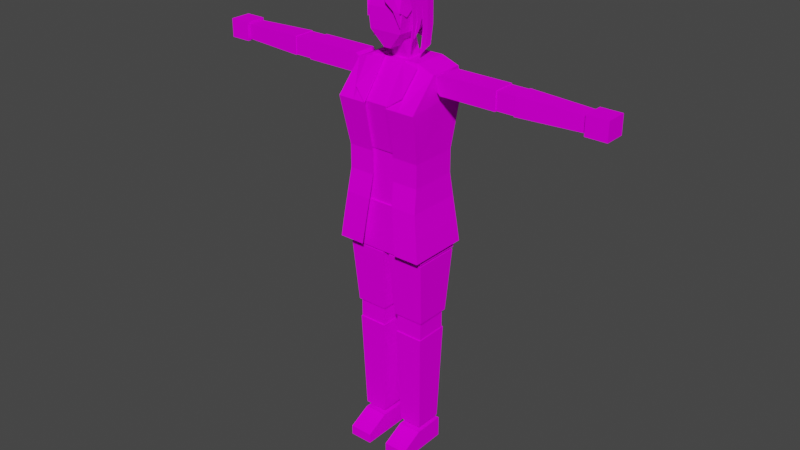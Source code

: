 # Source: model-character-allie-npc-doctor.blend  (saved by Blender 3.1.7; exported with 4.5.12 LTS)
import bpy
from mathutils import Matrix  # noqa: F401  (used for matrix-valued properties, if any)

bpy.ops.wm.read_factory_settings(use_empty=True)
scene = bpy.context.scene
scene.name = 'Scene'

# ---- collections
col_collection = bpy.data.collections.new('Collection'); scene.collection.children.link(col_collection)

# ---- images (referenced by path relative to the original .blend; pixels are not part of the script)
import os
ASSET_DIR = os.environ.get("B2B_ASSET_DIR", "")  # directory of the original .blend (textures are referenced by path, not embedded)
HERE = os.path.dirname(os.path.abspath(__file__))  # packed textures are extracted next to this script under _unpacked/

def load_image(name, relpath, width, height, colorspace="sRGB"):
    """Load a texture the original file referenced (path relative to the .blend, or extracted next to this script)."""
    p = next((c for c in (os.path.join(HERE, relpath), os.path.join(ASSET_DIR, relpath)) if relpath and os.path.exists(c)), "")
    if p:
        img = bpy.data.images.load(p, check_existing=True)
        img.name = name
    else:  # same state as the original file: an image datablock whose file is absent (Cycles renders it pink)
        img = bpy.data.images.new(name, width, height)
        img.source = "FILE"
        img.filepath = "//" + (relpath or name)
    img.colorspace_settings.name = colorspace
    return img
img_texture_character_allie_npc_doctor_body_tga = load_image('texture-character-allie-npc-doctor-body.tga', 'texture-character-allie-npc-doctor-body.tga', 1024, 1024, 'sRGB')
img_medical_cloth_texture = load_image('medical cloth texture', 'texture-character-allie-npc-doctor-medical-cloth.tga', 1024, 1024, 'sRGB')
img_hair_texture = load_image('hair texture', 'texture-character-allie-npc-doctor-hair.tga', 1024, 1024, 'sRGB')

# ---- materials (node trees are filled in below, after node groups)
mat_material_body = bpy.data.materials.new('material_body')
mat_material_body.use_transparent_shadow = False
mat_material_medical_cloth = bpy.data.materials.new('material_medical_cloth')
mat_material_medical_cloth.use_transparent_shadow = False
mat_material_hair = bpy.data.materials.new('material_hair')
mat_material_hair.use_transparent_shadow = False

# ---- node groups
ng_auto_smooth = bpy.data.node_groups.new('Auto Smooth', 'GeometryNodeTree')
_s = ng_auto_smooth.interface.new_socket(name='Geometry', in_out='OUTPUT', socket_type='NodeSocketGeometry')
_s = ng_auto_smooth.interface.new_socket(name='Geometry', in_out='INPUT', socket_type='NodeSocketGeometry')
_s = ng_auto_smooth.interface.new_socket(name='Angle', in_out='INPUT', socket_type='NodeSocketFloat')
_s.subtype = 'ANGLE'
_s.min_value = 0.0
_s.max_value = 3.142
ng_auto_smooth.is_modifier = True
_N = ng_auto_smooth.nodes; _L = ng_auto_smooth.links
n0 = _N.new('NodeGroupOutput'); n0.name = 'Group Output'; n0.location = (480, -100)
n1 = _N.new('NodeGroupInput'); n1.name = 'Group Input'; n1.location = (-420, -300)
n2 = _N.new('NodeGroupInput'); n2.name = 'Group Input.001'; n2.location = (-60, -100)
n3 = _N.new('GeometryNodeSetShadeSmooth'); n3.name = 'Set Shade Smooth'; n3.location = (120, -100)
n3.domain = 'EDGE'
n4 = _N.new('GeometryNodeSetShadeSmooth'); n4.name = 'Set Shade Smooth.001'; n4.location = (300, -100)
n5 = _N.new('GeometryNodeInputMeshEdgeAngle'); n5.name = 'Edge Angle'; n5.location = (-420, -220)
n6 = _N.new('GeometryNodeInputEdgeSmooth'); n6.name = 'Is Edge Smooth'; n6.location = (-60, -160)
n7 = _N.new('GeometryNodeInputShadeSmooth'); n7.name = 'Is Face Smooth'; n7.location = (-240, -340)
n8 = _N.new('FunctionNodeBooleanMath'); n8.name = 'Boolean Math'; n8.location = (-60, -220)
n9 = _N.new('FunctionNodeCompare'); n9.name = 'Compare'; n9.location = (-240, -180)
n9.operation = 'LESS_EQUAL'
_L.new(n5.outputs[0], n9.inputs[0])
_L.new(n4.outputs[0], n0.inputs[0])
_L.new(n1.outputs[1], n9.inputs[1])
_L.new(n9.outputs[0], n8.inputs[0])
_L.new(n7.outputs[0], n8.inputs[1])
_L.new(n2.outputs[0], n3.inputs[0])
_L.new(n6.outputs[0], n3.inputs[1])
_L.new(n3.outputs[0], n4.inputs[0])
_L.new(n8.outputs[0], n3.inputs[2])
n0.is_active_output = True

# ---- material node trees
mat_material_body.use_nodes = True; mat_material_body.node_tree.nodes.clear()
_N = mat_material_body.node_tree.nodes; _L = mat_material_body.node_tree.links
n0 = _N.new('ShaderNodeBsdfPrincipled'); n0.name = 'Principled BSDF'; n0.location = (10, 300)
n0.distribution = 'GGX'
n0.subsurface_method = 'RANDOM_WALK_SKIN'
n0.inputs[3].default_value = 1.45
n0.inputs[13].default_value = 0.0
n0.inputs[27].default_value = (0.0, 0.0, 0.0, 1.0)
n0.inputs[28].default_value = 1.0
n1 = _N.new('ShaderNodeOutputMaterial'); n1.name = 'Material Output'; n1.location = (300, 300)
n2 = _N.new('ShaderNodeTexImage'); n2.name = 'Image Texture'; n2.location = (-280, 280)
n2.image = img_texture_character_allie_npc_doctor_body_tga
_L.new(n0.outputs[0], n1.inputs[0])
_L.new(n2.outputs[0], n0.inputs[0])
n1.is_active_output = True
mat_material_medical_cloth.use_nodes = True; mat_material_medical_cloth.node_tree.nodes.clear()
_N = mat_material_medical_cloth.node_tree.nodes; _L = mat_material_medical_cloth.node_tree.links
n0 = _N.new('ShaderNodeBsdfPrincipled'); n0.name = 'Principled BSDF'; n0.location = (10, 300)
n0.distribution = 'GGX'
n0.subsurface_method = 'RANDOM_WALK_SKIN'
n0.inputs[3].default_value = 1.45
n0.inputs[13].default_value = 0.0
n0.inputs[27].default_value = (0.0, 0.0, 0.0, 1.0)
n0.inputs[28].default_value = 1.0
n1 = _N.new('ShaderNodeOutputMaterial'); n1.name = 'Material Output'; n1.location = (300, 300)
n2 = _N.new('ShaderNodeTexImage'); n2.name = 'Image Texture'; n2.location = (-280, 280)
n2.image = img_medical_cloth_texture
_L.new(n0.outputs[0], n1.inputs[0])
_L.new(n2.outputs[0], n0.inputs[0])
n1.is_active_output = True
mat_material_hair.use_nodes = True; mat_material_hair.node_tree.nodes.clear()
_N = mat_material_hair.node_tree.nodes; _L = mat_material_hair.node_tree.links
n0 = _N.new('ShaderNodeBsdfPrincipled'); n0.name = 'Principled BSDF'; n0.location = (10, 300)
n0.distribution = 'GGX'
n0.subsurface_method = 'RANDOM_WALK_SKIN'
n0.inputs[3].default_value = 1.45
n0.inputs[13].default_value = 0.0
n0.inputs[27].default_value = (0.0, 0.0, 0.0, 1.0)
n0.inputs[28].default_value = 1.0
n1 = _N.new('ShaderNodeOutputMaterial'); n1.name = 'Material Output'; n1.location = (300, 300)
n2 = _N.new('ShaderNodeTexImage'); n2.name = 'Image Texture'; n2.location = (-280, 280)
n2.image = img_hair_texture
_L.new(n0.outputs[0], n1.inputs[0])
_L.new(n2.outputs[0], n0.inputs[0])
n1.is_active_output = True

# ---- world
world_world = bpy.data.worlds.new('World'); scene.world = world_world
world_world.use_nodes = True; world_world.node_tree.nodes.clear()
_N = world_world.node_tree.nodes; _L = world_world.node_tree.links
n0 = _N.new('ShaderNodeOutputWorld'); n0.name = 'World Output'; n0.location = (300, 300)
n1 = _N.new('ShaderNodeBackground'); n1.name = 'Background'; n1.location = (10, 300)
n1.inputs[0].default_value = (0.05088, 0.05088, 0.05088, 1.0)
_L.new(n1.outputs[0], n0.inputs[0])
n0.is_active_output = True
world_world.color = (0.05088, 0.05088, 0.05088)
world_world.use_sun_shadow = False
world_world.sun_shadow_jitter_overblur = 0.0

# ---- meshes
me_character_male_mesh = bpy.data.meshes.new('character_male_mesh')
me_character_male_mesh.from_pydata([(-0.02092, -0.06428, 2.205), (-0.08844, -0.06428, 2.499), (-0.02092, -0.007543, 2.205), (-0.08844, 0.1085, 2.499), (0.01679, -0.06428, 2.205), (0.08431, -0.06428, 2.499), (0.01679, -0.007543, 2.205), (0.08431, 0.1085, 2.499), (-0.08844, -0.07975, 2.285), (-0.08844, 0.07121, 2.285), (0.08431, 0.07121, 2.285), (0.08431, -0.07975, 2.285), (-0.1029, -0.07871, 2.392), (-0.1029, 0.1201, 2.392), (0.09874, 0.1201, 2.392), (0.09874, -0.07871, 2.392), (-0.04576, 0.02887, 2.121), (-0.04576, -0.01869, 2.286), (-0.04576, 0.1192, 2.121), (-0.04576, 0.07168, 2.286), (0.04576, 0.02887, 2.121), (0.04576, -0.01869, 2.286), (0.04576, 0.1192, 2.121), (0.04576, 0.07168, 2.286), (-0.1957, -0.09035, 1.707), (-0.2132, -0.004179, 2.105), (-0.1957, 0.1464, 1.707), (-0.2132, 0.1668, 2.105), (0.1957, -0.09035, 1.707), (0.2132, -0.004179, 2.105), (0.1957, 0.1464, 1.707), (0.2132, 0.1668, 2.105), (-0.2132, -0.1386, 1.956), (-0.2132, 0.1946, 1.989), (0.2132, 0.1946, 1.989), (0.2132, -0.1312, 1.956), (0.1183, 0.1464, 1.707), (-0.1183, 0.1464, 1.707), (-0.1287, 0.1584, 2.142), (0.1287, 0.1584, 2.142), (-0.1183, -0.09035, 1.707), (0.1183, -0.09035, 1.707), (0.1289, -0.004179, 2.142), (-0.1289, -0.004179, 2.142), (0.1289, -0.1386, 1.956), (-0.1289, -0.1386, 1.956), (-0.1289, 0.1946, 1.989), (0.1289, 0.1946, 1.989), (-0.1745, -0.08321, 1.426), (-0.1745, -0.08321, 1.709), (-0.1745, 0.1334, 1.426), (-0.1745, 0.1334, 1.709), (0.1745, -0.08321, 1.426), (0.1745, -0.08321, 1.709), (0.1745, 0.1334, 1.426), (0.1745, 0.1334, 1.709), (-0.224, -0.08994, 1.164), (-0.1847, -0.08994, 1.427), (-0.224, 0.1671, 1.164), (-0.1847, 0.1412, 1.427), (0.224, -0.08994, 1.164), (0.1847, -0.08994, 1.427), (0.224, 0.1671, 1.164), (0.1847, 0.1412, 1.427), (-0.224, -0.08994, 1.251), (-0.2165, -0.08994, 1.339), (-0.2165, 0.1701, 1.339), (-0.224, 0.1815, 1.251), (0.2165, 0.1701, 1.339), (0.224, 0.1815, 1.251), (0.2165, -0.08994, 1.339), (0.224, -0.08994, 1.251), (0.2222, 0.1637, 1.153), (0.205, 0.1352, 0.807), (0.2222, -0.08842, 1.153), (0.205, -0.05994, 0.807), (0.01854, 0.1637, 1.153), (0.0358, 0.1352, 0.807), (0.01854, -0.08842, 1.153), (0.0358, -0.05994, 0.807), (0.0448, -0.05071, 0.7015), (0.0448, -0.05071, 0.8082), (0.0448, 0.1245, 0.7015), (0.0448, 0.1245, 0.8082), (0.194, -0.05071, 0.7018), (0.194, -0.05071, 0.8085), (0.194, 0.1245, 0.7018), (0.194, 0.1245, 0.8085), (0.05593, -0.03606, 0.1466), (0.04185, -0.05583, 0.7017), (0.05593, 0.1127, 0.1466), (0.04185, 0.1324, 0.7017), (0.1825, -0.03606, 0.1466), (0.1966, -0.05583, 0.7017), (0.1825, 0.1127, 0.1466), (0.1966, 0.1324, 0.7017), (0.05522, -0.1625, -3.218e-05), (0.05522, -0.1625, 0.05321), (0.05522, 0.1316, -3.218e-05), (0.05522, 0.1316, 0.115), (0.1819, -0.1625, -3.218e-05), (0.1819, -0.1625, 0.05321), (0.1819, 0.1316, -3.218e-05), (0.1819, 0.1316, 0.115), (0.05522, -0.04043, -3.218e-05), (0.05522, -0.04043, 0.115), (0.1819, -0.04043, -3.218e-05), (0.1819, -0.04043, 0.115), (-0.01636, 0.1637, 1.153), (-0.03362, 0.1352, 0.807), (-0.01636, -0.08842, 1.153), (-0.03362, -0.05994, 0.807), (-0.2201, 0.1637, 1.153), (-0.2028, 0.1352, 0.807), (-0.2201, -0.08842, 1.153), (-0.2028, -0.05994, 0.807), (-0.1938, -0.05071, 0.7015), (-0.1938, -0.05071, 0.8082), (-0.1938, 0.1245, 0.7015), (-0.1938, 0.1245, 0.8082), (-0.04461, -0.05071, 0.7018), (-0.04461, -0.05071, 0.8085), (-0.04461, 0.1245, 0.7018), (-0.04461, 0.1245, 0.8085), (-0.1827, -0.03606, 0.1466), (-0.1967, -0.05583, 0.7017), (-0.1827, 0.1127, 0.1466), (-0.1967, 0.1324, 0.7017), (-0.05605, -0.03606, 0.1466), (-0.04197, -0.05583, 0.7017), (-0.05605, 0.1127, 0.1466), (-0.04197, 0.1324, 0.7017), (-0.1834, -0.1625, -3.218e-05), (-0.1834, -0.1625, 0.05321), (-0.1834, 0.1316, -3.218e-05), (-0.1834, 0.1316, 0.115), (-0.05673, -0.1625, -3.218e-05), (-0.05673, -0.1625, 0.05321), (-0.05673, 0.1316, -3.218e-05), (-0.05673, 0.1316, 0.115), (-0.1834, -0.04043, -3.218e-05), (-0.1834, -0.04043, 0.115), (-0.05673, -0.04043, -3.218e-05), (-0.05673, -0.04043, 0.115), (0.558, 0.001635, 2.014), (0.558, 0.124, 2.014), (0.558, 0.001635, 2.114), (0.558, 0.124, 2.114), (0.6554, 0.005507, 2.018), (0.5578, 0.005507, 2.018), (0.6554, 0.12, 2.018), (0.5578, 0.12, 2.018), (0.6554, 0.005507, 2.11), (0.5578, 0.005507, 2.11), (0.6554, 0.12, 2.11), (0.5578, 0.12, 2.11), (0.9992, 0.01601, 2.026), (0.6553, 0.002903, 2.015), (0.9992, 0.1097, 2.026), (0.6553, 0.1228, 2.015), (0.9992, 0.01601, 2.103), (0.6553, 0.002903, 2.113), (0.9992, 0.1097, 2.103), (0.6553, 0.1228, 2.113), (1.118, 0.005517, 2.015), (1.005, 0.005517, 2.015), (1.118, 0.1196, 2.015), (1.005, 0.1196, 2.015), (1.118, 0.005517, 2.114), (1.005, 0.005517, 2.114), (1.118, 0.1196, 2.114), (1.005, 0.1196, 2.114), (0.2527, 0.001635, 2.114), (0.2364, 0.001635, 2.1), (0.2364, 0.124, 2.1), (0.2527, 0.124, 2.114), (0.2364, 0.001635, 2.029), (0.2527, 0.001635, 2.014), (0.2527, 0.124, 2.014), (0.2364, 0.124, 2.029), (-0.558, 0.001635, 2.014), (-0.558, 0.124, 2.014), (-0.558, 0.001635, 2.114), (-0.558, 0.124, 2.114), (-0.6554, 0.005507, 2.018), (-0.5578, 0.005507, 2.018), (-0.6554, 0.12, 2.018), (-0.5578, 0.12, 2.018), (-0.6554, 0.005507, 2.11), (-0.5578, 0.005507, 2.11), (-0.6554, 0.12, 2.11), (-0.5578, 0.12, 2.11), (-0.9992, 0.01601, 2.026), (-0.6553, 0.002903, 2.015), (-0.9992, 0.1097, 2.026), (-0.6553, 0.1228, 2.015), (-0.9992, 0.01601, 2.103), (-0.6553, 0.002903, 2.113), (-0.9992, 0.1097, 2.103), (-0.6553, 0.1228, 2.113), (-1.118, 0.005517, 2.015), (-1.005, 0.005517, 2.015), (-1.118, 0.1196, 2.015), (-1.005, 0.1196, 2.015), (-1.118, 0.005517, 2.114), (-1.005, 0.005517, 2.114), (-1.118, 0.1196, 2.114), (-1.005, 0.1196, 2.114), (-0.2527, 0.001635, 2.114), (-0.2364, 0.001635, 2.1), (-0.2364, 0.124, 2.1), (-0.2527, 0.124, 2.114), (-0.2364, 0.001635, 2.029), (-0.2527, 0.001635, 2.014), (-0.2527, 0.124, 2.014), (-0.2364, 0.124, 2.029), (-0.1608, -0.08321, 1.567), (-0.1608, 0.1334, 1.567), (0.1608, 0.1334, 1.567), (0.1608, -0.08321, 1.567), (-0.002065, -0.06428, 2.523), (-0.002065, 0.1085, 2.523)], [], [(12, 1, 3, 13), (13, 3, 221, 7, 14), (14, 7, 5, 15), (15, 5, 220, 1, 12), (2, 6, 4, 0), (7, 221, 220, 5), (4, 11, 8, 0), (6, 10, 11, 4), (2, 9, 10, 6), (0, 8, 9, 2), (11, 15, 12, 8), (10, 14, 15, 11), (9, 13, 14, 10), (8, 12, 13, 9), (16, 17, 19, 18), (18, 19, 23, 22), (22, 23, 21, 20), (20, 21, 17, 16), (47, 39, 31, 34), (32, 25, 27, 33), (34, 31, 29, 35), (45, 43, 25, 32), (36, 30, 28, 41), (38, 27, 25, 43), (40, 45, 32, 24), (30, 34, 35, 28), (24, 32, 33, 26), (36, 47, 34, 30), (26, 33, 46, 37), (37, 46, 47, 36), (28, 35, 44, 41), (41, 44, 45, 40), (31, 39, 42, 29), (39, 38, 43, 42), (26, 37, 40, 24), (37, 36, 41, 40), (35, 29, 42, 44), (44, 42, 43, 45), (33, 27, 38, 46), (46, 38, 39, 47), (216, 49, 51, 217), (217, 51, 55, 218), (218, 55, 53, 219), (219, 53, 49, 216), (50, 54, 52, 48), (55, 51, 49, 53), (65, 57, 59, 66), (66, 59, 63, 68), (68, 63, 61, 70), (70, 61, 57, 65), (58, 62, 60, 56), (63, 59, 57, 61), (60, 71, 64, 56), (71, 70, 65, 64), (62, 69, 71, 60), (69, 68, 70, 71), (58, 67, 69, 62), (67, 66, 68, 69), (56, 64, 67, 58), (64, 65, 66, 67), (72, 76, 78, 74), (77, 73, 75, 79), (75, 74, 78, 79), (73, 72, 74, 75), (77, 76, 72, 73), (79, 78, 76, 77), (80, 81, 83, 82), (82, 83, 87, 86), (86, 87, 85, 84), (84, 85, 81, 80), (82, 86, 84, 80), (87, 83, 81, 85), (88, 89, 91, 90), (90, 91, 95, 94), (94, 95, 93, 92), (92, 93, 89, 88), (90, 94, 92, 88), (95, 91, 89, 93), (104, 105, 99, 98), (98, 99, 103, 102), (106, 107, 101, 100), (100, 101, 97, 96), (104, 106, 100, 96), (107, 105, 97, 101), (103, 99, 105, 107), (98, 102, 106, 104), (102, 103, 107, 106), (96, 97, 105, 104), (108, 112, 114, 110), (113, 109, 111, 115), (111, 110, 114, 115), (109, 108, 110, 111), (113, 112, 108, 109), (115, 114, 112, 113), (116, 117, 119, 118), (118, 119, 123, 122), (122, 123, 121, 120), (120, 121, 117, 116), (118, 122, 120, 116), (123, 119, 117, 121), (124, 125, 127, 126), (126, 127, 131, 130), (130, 131, 129, 128), (128, 129, 125, 124), (126, 130, 128, 124), (131, 127, 125, 129), (140, 141, 135, 134), (134, 135, 139, 138), (142, 143, 137, 136), (136, 137, 133, 132), (140, 142, 136, 132), (143, 141, 133, 137), (139, 135, 141, 143), (134, 138, 142, 140), (138, 139, 143, 142), (132, 133, 141, 140), (174, 179, 176, 173), (144, 177, 178, 145), (145, 147, 146, 144), (147, 175, 172, 146), (148, 149, 151, 150), (150, 151, 155, 154), (154, 155, 153, 152), (152, 153, 149, 148), (150, 154, 152, 148), (155, 151, 149, 153), (156, 157, 159, 158), (158, 159, 163, 162), (162, 163, 161, 160), (160, 161, 157, 156), (158, 162, 160, 156), (163, 159, 157, 161), (164, 165, 167, 166), (166, 167, 171, 170), (170, 171, 169, 168), (168, 169, 165, 164), (166, 170, 168, 164), (171, 167, 165, 169), (174, 173, 172, 175), (145, 178, 179, 174, 175, 147), (176, 179, 178, 177), (146, 172, 173, 176, 177, 144), (210, 209, 212, 215), (180, 181, 214, 213), (181, 180, 182, 183), (183, 182, 208, 211), (184, 186, 187, 185), (186, 190, 191, 187), (190, 188, 189, 191), (188, 184, 185, 189), (186, 184, 188, 190), (191, 189, 185, 187), (192, 194, 195, 193), (194, 198, 199, 195), (198, 196, 197, 199), (196, 192, 193, 197), (194, 192, 196, 198), (199, 197, 193, 195), (200, 202, 203, 201), (202, 206, 207, 203), (206, 204, 205, 207), (204, 200, 201, 205), (202, 200, 204, 206), (207, 205, 201, 203), (210, 211, 208, 209), (181, 183, 211, 210, 215, 214), (212, 213, 214, 215), (182, 180, 213, 212, 209, 208), (52, 219, 216, 48), (54, 218, 219, 52), (50, 217, 218, 54), (48, 216, 217, 50), (220, 221, 3, 1)])
_uv = me_character_male_mesh.uv_layers.new(name='UVMap')
_uv.uv.foreach_set('vector', [0.262, 0.7196, 0.2181, 0.7366, 0.1894, 0.6718, 0.2255, 0.6628, 0.2255, 0.6628, 0.1894, 0.6718, 0.1887, 0.6408, 0.1879, 0.6097, 0.2193, 0.6141, 0.2193, 0.6141, 0.1879, 0.6097, 0.2078, 0.5492, 0.2422, 0.5678, 0.2422, 0.5678, 0.2078, 0.5492, 0.2265, 0.5213, 0.2453, 0.4935, 0.2831, 0.5122, 0.1486, 0.5081, 0.1486, 0.4958, 0.1671, 0.4958, 0.1671, 0.5081, 0.8687, 0.1426, 0.8687, 0.1143, 0.9252, 0.1143, 0.9252, 0.1426, 0.3002, 0.5976, 0.268, 0.5844, 0.3126, 0.5442, 0.3129, 0.5902, 0.2925, 0.6201, 0.2486, 0.6153, 0.268, 0.5844, 0.3002, 0.5976, 0.2928, 0.6347, 0.2556, 0.6565, 0.2486, 0.6153, 0.2925, 0.6201, 0.3129, 0.6474, 0.2949, 0.6879, 0.2556, 0.6565, 0.2928, 0.6347, 0.268, 0.5844, 0.2422, 0.5678, 0.2831, 0.5122, 0.3126, 0.5442, 0.2486, 0.6153, 0.2193, 0.6141, 0.2422, 0.5678, 0.268, 0.5844, 0.2556, 0.6565, 0.2255, 0.6628, 0.2193, 0.6141, 0.2486, 0.6153, 0.2949, 0.6879, 0.262, 0.7196, 0.2255, 0.6628, 0.2556, 0.6565, 0.4584, 0.8591, 0.4584, 0.9152, 0.4301, 0.907, 0.4301, 0.8509, 0.4301, 0.8509, 0.4301, 0.907, 0.4001, 0.907, 0.4001, 0.8509, 0.4001, 0.8509, 0.4001, 0.907, 0.3718, 0.9152, 0.3718, 0.8591, 0.3718, 0.8591, 0.3718, 0.9152, 0.3418, 0.9152, 0.3418, 0.8591, 0.1087, 0.2364, 0.1604, 0.2436, 0.1428, 0.2706, 0.1063, 0.263, 0.1055, 0.01026, 0.1598, 0.06171, 0.1539, 0.1233, 0.1144, 0.125, 0.1063, 0.263, 0.1428, 0.2706, 0.1364, 0.3292, 0.08245, 0.3479, 0.09533, 0.4466, 0.1674, 0.4352, 0.1623, 0.4643, 0.09844, 0.4734, 0.4464, 0.7093, 0.4464, 0.684, 0.5276, 0.684, 0.5276, 0.7093, 0.8781, 0.7432, 0.8808, 0.7733, 0.825, 0.7733, 0.8249, 0.7432, 0.01385, 0.4502, 0.09533, 0.4466, 0.09844, 0.4734, 0.0161, 0.4752, 0.01037, 0.259, 0.1063, 0.263, 0.08245, 0.3479, 0.01077, 0.3488, 0.01459, 0.02951, 0.1055, 0.01026, 0.1144, 0.125, 0.01828, 0.1207, 0.0106, 0.2317, 0.1087, 0.2364, 0.1063, 0.263, 0.01037, 0.259, 0.01828, 0.1207, 0.1144, 0.125, 0.1135, 0.1525, 0.01588, 0.1476, 0.01588, 0.1476, 0.1135, 0.1525, 0.1087, 0.2364, 0.0106, 0.2317, 0.01077, 0.3488, 0.08245, 0.3479, 0.08576, 0.371, 0.01026, 0.3731, 0.01026, 0.3731, 0.08576, 0.371, 0.09533, 0.4466, 0.01385, 0.4502, 0.8808, 0.6289, 0.8781, 0.659, 0.8249, 0.659, 0.825, 0.6289, 0.8781, 0.659, 0.8781, 0.7432, 0.8249, 0.7432, 0.8249, 0.659, 0.4464, 0.8119, 0.4464, 0.7866, 0.5276, 0.7866, 0.5276, 0.8119, 0.4464, 0.7866, 0.4464, 0.7093, 0.5276, 0.7093, 0.5276, 0.7866, 0.08245, 0.3479, 0.1364, 0.3292, 0.153, 0.3536, 0.08576, 0.371, 0.08576, 0.371, 0.153, 0.3536, 0.1674, 0.4352, 0.09533, 0.4466, 0.1144, 0.125, 0.1539, 0.1233, 0.1674, 0.1534, 0.1135, 0.1525, 0.1135, 0.1525, 0.1674, 0.1534, 0.1604, 0.2436, 0.1087, 0.2364, 0.7473, 0.01146, 0.7916, 0.01131, 0.7927, 0.07975, 0.7466, 0.08238, 0.7466, 0.08238, 0.7927, 0.07975, 0.7927, 0.193, 0.746, 0.1913, 0.746, 0.1913, 0.7927, 0.193, 0.7927, 0.2626, 0.7457, 0.2647, 0.7457, 0.2647, 0.7927, 0.2626, 0.7905, 0.3757, 0.7447, 0.3704, 0.6841, 0.8236, 0.7981, 0.8236, 0.7981, 0.8944, 0.6841, 0.8944, 0.5495, 0.8236, 0.6635, 0.8236, 0.6635, 0.8944, 0.5495, 0.8944, 0.2915, 0.03064, 0.3213, 0.04292, 0.2909, 0.1169, 0.2602, 0.1088, 0.2602, 0.1088, 0.2909, 0.1169, 0.2751, 0.2372, 0.2449, 0.2379, 0.2449, 0.2379, 0.2751, 0.2372, 0.2858, 0.3147, 0.2556, 0.3159, 0.2556, 0.3159, 0.2858, 0.3147, 0.3213, 0.4353, 0.2958, 0.4541, 0.4258, 0.684, 0.4258, 0.8304, 0.3418, 0.8304, 0.3418, 0.684, 0.1879, 0.8779, 0.1879, 0.7571, 0.2634, 0.7571, 0.2634, 0.8779, 0.1981, 0.3259, 0.2267, 0.3205, 0.2669, 0.465, 0.2379, 0.473, 0.2267, 0.3205, 0.2556, 0.3159, 0.2958, 0.4541, 0.2669, 0.465, 0.1879, 0.2388, 0.2176, 0.2366, 0.2267, 0.3205, 0.1981, 0.3259, 0.2176, 0.2366, 0.2449, 0.2379, 0.2556, 0.3159, 0.2267, 0.3205, 0.206, 0.09406, 0.2331, 0.103, 0.2176, 0.2366, 0.1879, 0.2388, 0.2331, 0.103, 0.2602, 0.1088, 0.2449, 0.2379, 0.2176, 0.2366, 0.2333, 0.01026, 0.2619, 0.01958, 0.2331, 0.103, 0.206, 0.09406, 0.2619, 0.01958, 0.2915, 0.03064, 0.2602, 0.1088, 0.2331, 0.103, 0.9011, 0.8236, 0.9011, 0.8902, 0.8186, 0.8902, 0.8186, 0.8236, 0.01026, 0.9189, 0.01026, 0.8636, 0.07406, 0.8636, 0.07406, 0.9189, 0.6677, 0.4081, 0.5553, 0.3908, 0.5686, 0.3256, 0.6788, 0.3539, 0.6632, 0.4717, 0.5495, 0.473, 0.5553, 0.3908, 0.6677, 0.4081, 0.6665, 0.5269, 0.5535, 0.5395, 0.5495, 0.473, 0.6632, 0.4717, 0.6788, 0.5895, 0.5693, 0.6204, 0.5535, 0.5395, 0.6665, 0.5269, 0.8599, 0.6083, 0.8251, 0.6083, 0.8251, 0.551, 0.8599, 0.551, 0.8599, 0.551, 0.8251, 0.551, 0.8249, 0.5023, 0.8598, 0.5023, 0.8598, 0.5023, 0.8249, 0.5023, 0.8249, 0.445, 0.8598, 0.445, 0.8598, 0.445, 0.8249, 0.445, 0.8251, 0.3962, 0.8599, 0.3962, 0.8805, 0.5161, 0.8805, 0.4673, 0.9377, 0.4673, 0.9377, 0.5161, 0.9587, 0.6289, 0.9587, 0.6776, 0.9014, 0.6776, 0.9014, 0.6289, 0.5289, 0.2115, 0.3487, 0.234, 0.3432, 0.1727, 0.5246, 0.163, 0.5246, 0.163, 0.3432, 0.1727, 0.3418, 0.1221, 0.5235, 0.1217, 0.5235, 0.1217, 0.3418, 0.1221, 0.3439, 0.06064, 0.5251, 0.07307, 0.5251, 0.07307, 0.3439, 0.06064, 0.3486, 0.01026, 0.5289, 0.03186, 0.9014, 0.6982, 0.9428, 0.6982, 0.9428, 0.7468, 0.9014, 0.7468, 0.8687, 0.2137, 0.8687, 0.1631, 0.9303, 0.1631, 0.9303, 0.2137, 0.6115, 0.7602, 0.6151, 0.7983, 0.5581, 0.8031, 0.5549, 0.7649, 0.4062, 0.9734, 0.4062, 0.9357, 0.4476, 0.9357, 0.4476, 0.9734, 0.6072, 0.7191, 0.6035, 0.6842, 0.6447, 0.6957, 0.6472, 0.7135, 0.7558, 0.791, 0.7558, 0.7736, 0.7972, 0.7736, 0.7972, 0.791, 0.6115, 0.7602, 0.6072, 0.7191, 0.6472, 0.7135, 0.6521, 0.7559, 0.6035, 0.6842, 0.61, 0.6451, 0.654, 0.6551, 0.6447, 0.6957, 0.5495, 0.6852, 0.551, 0.6409, 0.61, 0.6451, 0.6035, 0.6842, 0.5549, 0.7649, 0.5516, 0.7231, 0.6072, 0.7191, 0.6115, 0.7602, 0.5516, 0.7231, 0.5495, 0.6852, 0.6035, 0.6842, 0.6072, 0.7191, 0.6521, 0.7559, 0.654, 0.7737, 0.6151, 0.7983, 0.6115, 0.7602, 0.8132, 0.3095, 0.8132, 0.2429, 0.8956, 0.2429, 0.8956, 0.3095, 0.8687, 0.06556, 0.8687, 0.01026, 0.9325, 0.01026, 0.9325, 0.06556, 0.6677, 0.09277, 0.5553, 0.0755, 0.5686, 0.01026, 0.6788, 0.03859, 0.6632, 0.1564, 0.5495, 0.1577, 0.5553, 0.0755, 0.6677, 0.09277, 0.6665, 0.2116, 0.5535, 0.2242, 0.5495, 0.1577, 0.6632, 0.1564, 0.6788, 0.2742, 0.5693, 0.3051, 0.5535, 0.2242, 0.6665, 0.2116, 0.8132, 0.01026, 0.8481, 0.01026, 0.8481, 0.06756, 0.8132, 0.06756, 0.8132, 0.06756, 0.8481, 0.06756, 0.8482, 0.1163, 0.8133, 0.1163, 0.8133, 0.1163, 0.8482, 0.1163, 0.8482, 0.1736, 0.8133, 0.1736, 0.8133, 0.1736, 0.8482, 0.1736, 0.8481, 0.2224, 0.8132, 0.2224, 0.5277, 0.9082, 0.479, 0.9082, 0.479, 0.8509, 0.5277, 0.8509, 0.9292, 0.5939, 0.8805, 0.5939, 0.8805, 0.5366, 0.9292, 0.5366, 0.5289, 0.4557, 0.3487, 0.4783, 0.3432, 0.417, 0.5246, 0.4073, 0.5246, 0.4073, 0.3432, 0.417, 0.3418, 0.3664, 0.5235, 0.3659, 0.5235, 0.3659, 0.3418, 0.3664, 0.3439, 0.3049, 0.5251, 0.3173, 0.5251, 0.3173, 0.3439, 0.3049, 0.3486, 0.2545, 0.5289, 0.2761, 0.9162, 0.2429, 0.9576, 0.2429, 0.9576, 0.2915, 0.9162, 0.2915, 0.8805, 0.4468, 0.8805, 0.3962, 0.942, 0.3962, 0.942, 0.4468, 0.07228, 0.8002, 0.07589, 0.8383, 0.01888, 0.8431, 0.01569, 0.8049, 0.05166, 0.9394, 0.05166, 0.977, 0.01026, 0.977, 0.01026, 0.9394, 0.068, 0.7591, 0.06428, 0.7242, 0.1055, 0.7357, 0.108, 0.7535, 0.1665, 0.9732, 0.1665, 0.9558, 0.2079, 0.9558, 0.2079, 0.9732, 0.07228, 0.8002, 0.068, 0.7591, 0.108, 0.7535, 0.1129, 0.7958, 0.06428, 0.7242, 0.07082, 0.685, 0.1147, 0.6951, 0.1055, 0.7357, 0.01026, 0.7252, 0.01183, 0.6809, 0.07082, 0.685, 0.06428, 0.7242, 0.01569, 0.8049, 0.0124, 0.7631, 0.068, 0.7591, 0.07228, 0.8002, 0.0124, 0.7631, 0.01026, 0.7252, 0.06428, 0.7242, 0.068, 0.7591, 0.1129, 0.7958, 0.1147, 0.8136, 0.07589, 0.8383, 0.07228, 0.8002, 0.8807, 0.364, 0.8807, 0.3376, 0.9277, 0.3376, 0.9277, 0.364, 0.8044, 0.5273, 0.7046, 0.5273, 0.7046, 0.4803, 0.8044, 0.4803, 0.8186, 0.9478, 0.8186, 0.9107, 0.8656, 0.9107, 0.8656, 0.9478, 0.8044, 0.4432, 0.7046, 0.4432, 0.7046, 0.3962, 0.8044, 0.3962, 0.1353, 0.7148, 0.1672, 0.7148, 0.1672, 0.7588, 0.1353, 0.7588, 0.1353, 0.7588, 0.1672, 0.7588, 0.1672, 0.7927, 0.1353, 0.7927, 0.1353, 0.7927, 0.1672, 0.7927, 0.1672, 0.8367, 0.1353, 0.8367, 0.1353, 0.6809, 0.1672, 0.6809, 0.1672, 0.7148, 0.1353, 0.7148, 0.9457, 0.12, 0.9457, 0.08609, 0.9897, 0.08609, 0.9897, 0.12, 0.102, 0.9897, 0.102, 0.9558, 0.146, 0.9558, 0.146, 0.9897, 0.4561, 0.6171, 0.3439, 0.6271, 0.3418, 0.5811, 0.4544, 0.5811, 0.4544, 0.5811, 0.3418, 0.5811, 0.3431, 0.5446, 0.4555, 0.5526, 0.4555, 0.5526, 0.3431, 0.5446, 0.3484, 0.4988, 0.4596, 0.5168, 0.4596, 0.6454, 0.3484, 0.6634, 0.3439, 0.6271, 0.4561, 0.6171, 0.6993, 0.8022, 0.6993, 0.7736, 0.7353, 0.7736, 0.7353, 0.8022, 0.7719, 0.9149, 0.7719, 0.9515, 0.7258, 0.9515, 0.7258, 0.9149, 0.2265, 0.8984, 0.2265, 0.9353, 0.1827, 0.9353, 0.1827, 0.8984, 0.1827, 0.8984, 0.1827, 0.9353, 0.1458, 0.9353, 0.1458, 0.8984, 0.1458, 0.8984, 0.1458, 0.9353, 0.102, 0.9353, 0.102, 0.8984, 0.2634, 0.8984, 0.2634, 0.9353, 0.2265, 0.9353, 0.2265, 0.8984, 0.479, 0.9657, 0.479, 0.9288, 0.5228, 0.9288, 0.5228, 0.9657, 0.9216, 0.8605, 0.9216, 0.8236, 0.9654, 0.8236, 0.9654, 0.8605, 0.8807, 0.364, 0.9277, 0.364, 0.9277, 0.3715, 0.8807, 0.3715, 0.8044, 0.4803, 0.7046, 0.4803, 0.6993, 0.4749, 0.6993, 0.4485, 0.7046, 0.4432, 0.8044, 0.4432, 0.9277, 0.3376, 0.8807, 0.3376, 0.8807, 0.33, 0.9277, 0.33, 0.8044, 0.5644, 0.7046, 0.5644, 0.6993, 0.559, 0.6993, 0.5326, 0.7046, 0.5273, 0.8044, 0.5273, 0.8602, 0.364, 0.8132, 0.364, 0.8132, 0.3376, 0.8602, 0.3376, 0.8044, 0.622, 0.8044, 0.669, 0.7046, 0.669, 0.7046, 0.622, 0.321, 0.7571, 0.321, 0.8041, 0.284, 0.8041, 0.284, 0.7571, 0.8044, 0.706, 0.8044, 0.753, 0.7046, 0.753, 0.7046, 0.706, 0.5834, 0.9149, 0.6274, 0.9149, 0.6274, 0.9468, 0.5834, 0.9468, 0.6274, 0.9149, 0.6613, 0.9149, 0.6613, 0.9468, 0.6274, 0.9468, 0.6613, 0.9149, 0.7053, 0.9149, 0.7053, 0.9468, 0.6613, 0.9468, 0.5495, 0.9149, 0.5834, 0.9149, 0.5834, 0.9468, 0.5495, 0.9468, 0.284, 0.9329, 0.284, 0.8889, 0.3179, 0.8889, 0.3179, 0.9329, 0.9014, 0.7673, 0.9454, 0.7673, 0.9454, 0.8012, 0.9014, 0.8012, 0.1245, 0.5421, 0.1229, 0.5781, 0.01026, 0.5781, 0.01232, 0.532, 0.1229, 0.5781, 0.1239, 0.6066, 0.01156, 0.6146, 0.01026, 0.5781, 0.1239, 0.6066, 0.128, 0.6424, 0.01688, 0.6604, 0.01156, 0.6146, 0.128, 0.5137, 0.1245, 0.5421, 0.01232, 0.532, 0.01688, 0.4958, 0.9769, 0.33, 0.9769, 0.366, 0.9483, 0.366, 0.9483, 0.33, 0.8862, 0.9107, 0.9322, 0.9107, 0.9322, 0.9473, 0.8862, 0.9473, 0.4801, 0.6233, 0.4801, 0.5795, 0.5171, 0.5795, 0.5171, 0.6233, 0.4801, 0.5795, 0.4801, 0.5426, 0.5171, 0.5426, 0.5171, 0.5795, 0.4801, 0.5426, 0.4801, 0.4988, 0.5171, 0.4988, 0.5171, 0.5426, 0.4801, 0.6602, 0.4801, 0.6233, 0.5171, 0.6233, 0.5171, 0.6602, 0.3856, 0.9726, 0.3418, 0.9726, 0.3418, 0.9357, 0.3856, 0.9357, 0.284, 0.8684, 0.284, 0.8246, 0.3209, 0.8246, 0.3209, 0.8684, 0.8602, 0.364, 0.8602, 0.3715, 0.8132, 0.3715, 0.8132, 0.364, 0.8044, 0.669, 0.8044, 0.706, 0.7046, 0.706, 0.6993, 0.7007, 0.6993, 0.6743, 0.7046, 0.669, 0.8132, 0.3376, 0.8132, 0.33, 0.8602, 0.33, 0.8602, 0.3376, 0.8044, 0.5849, 0.8044, 0.622, 0.7046, 0.622, 0.6993, 0.6166, 0.6993, 0.5902, 0.7046, 0.5849, 0.6995, 0.263, 0.7457, 0.2647, 0.7447, 0.3704, 0.7003, 0.3746, 0.6993, 0.1937, 0.746, 0.1913, 0.7457, 0.2647, 0.6995, 0.263, 0.6996, 0.08004, 0.7466, 0.08238, 0.746, 0.1913, 0.6993, 0.1937, 0.7014, 0.01026, 0.7473, 0.01146, 0.7466, 0.08238, 0.6996, 0.08004, 0.9252, 0.1143, 0.8687, 0.1143, 0.8687, 0.08609, 0.9252, 0.08609])
me_character_male_mesh.materials.append(mat_material_body)
me_character_male_mesh.use_remesh_fix_poles = True
me_character_male_mesh.use_remesh_preserve_attributes = False
me_character_male_mesh.use_paint_bone_selection = False
me_character_male_mesh.use_paint_mask = True
me_character_male_mesh.update()
me_medical_cloth = bpy.data.meshes.new('medical_cloth')
me_medical_cloth.from_pydata([(-0.2035, -0.1027, 1.693), (-0.2217, -0.008675, 2.107), (-0.2035, 0.1557, 1.693), (-0.2217, 0.178, 2.107), (-0.2217, -0.1554, 1.952), (-0.2217, 0.2083, 1.986), (-0.123, 0.1557, 1.693), (-0.1339, 0.1687, 2.145), (-0.123, -0.1027, 1.693), (-0.134, -0.008675, 2.145), (-0.134, -0.1554, 1.952), (-0.134, 0.2083, 1.986), (-0.06269, 0.1557, 1.693), (-0.06269, 0.1687, 2.145), (-0.06269, -0.1027, 1.693), (-0.06269, -0.008675, 2.145), (-0.06269, -0.1554, 1.952), (-0.06269, 0.2083, 1.986), (0.0, 0.1557, 1.693), (0.0, 0.1687, 2.145), (0.0, 0.2083, 1.986), (-0.06269, 0.1201, 2.145), (0.0, 0.1248, 2.145), (-0.243, -0.1426, 1.197), (-0.243, 0.1903, 1.197), (-0.1625, 0.1903, 1.197), (-0.1625, -0.1426, 1.197), (-0.1021, 0.1903, 1.197), (-0.1021, -0.1426, 1.197), (0.0, 0.1903, 1.197), (-0.08701, -0.134, 1.321), (-0.07039, -0.1239, 1.445), (-0.06269, -0.1027, 1.569), (-0.123, -0.1027, 1.569), (-0.1307, -0.1239, 1.445), (-0.1474, -0.134, 1.321), (-0.2279, -0.134, 1.321), (-0.2112, -0.1239, 1.445), (-0.2035, -0.1027, 1.569), (-0.2035, 0.1557, 1.569), (-0.2112, 0.1731, 1.445), (-0.2279, 0.1817, 1.321), (-0.08701, 0.1817, 1.321), (-0.07039, 0.1731, 1.445), (-0.06269, 0.1557, 1.569), (0.0, 0.1557, 1.569), (0.0, 0.1731, 1.445), (0.0, 0.1817, 1.321), (-0.1474, 0.1817, 1.321), (-0.1307, 0.1731, 1.445), (-0.123, 0.1557, 1.569), (-0.06269, -0.02663, 2.145), (-0.06655, -0.1594, 1.958), (-0.1504, -0.03408, 2.133), (-0.1395, -0.1301, 2.011), (0.2035, -0.1027, 1.693), (0.2217, -0.008675, 2.107), (0.2035, 0.1557, 1.693), (0.2217, 0.178, 2.107), (0.2217, -0.1554, 1.952), (0.2217, 0.2083, 1.986), (0.123, 0.1557, 1.693), (0.1339, 0.1687, 2.145), (0.123, -0.1027, 1.693), (0.134, -0.008675, 2.145), (0.134, -0.1554, 1.952), (0.134, 0.2083, 1.986), (0.06269, 0.1557, 1.693), (0.06269, 0.1687, 2.145), (0.06269, -0.1027, 1.693), (0.06269, -0.008675, 2.145), (0.06269, -0.1554, 1.952), (0.06269, 0.2083, 1.986), (0.06269, 0.1201, 2.145), (0.243, -0.1426, 1.197), (0.243, 0.1903, 1.197), (0.1625, 0.1903, 1.197), (0.1625, -0.1426, 1.197), (0.1021, 0.1903, 1.197), (0.1021, -0.1426, 1.197), (0.08701, -0.134, 1.321), (0.07039, -0.1239, 1.445), (0.06269, -0.1027, 1.569), (0.123, -0.1027, 1.569), (0.1307, -0.1239, 1.445), (0.1474, -0.134, 1.321), (0.2279, -0.134, 1.321), (0.2112, -0.1239, 1.445), (0.2035, -0.1027, 1.569), (0.2035, 0.1557, 1.569), (0.2112, 0.1731, 1.445), (0.2279, 0.1817, 1.321), (0.08701, 0.1817, 1.321), (0.07039, 0.1731, 1.445), (0.06269, 0.1557, 1.569), (0.1474, 0.1817, 1.321), (0.1307, 0.1731, 1.445), (0.123, 0.1557, 1.569), (0.06269, -0.02663, 2.145), (0.06655, -0.1594, 1.958), (0.1504, -0.03408, 2.133), (0.1395, -0.1301, 2.011)], [], [(4, 1, 3, 5), (10, 9, 1, 4), (7, 3, 1, 9), (8, 10, 4, 0), (0, 4, 5, 2), (2, 5, 11, 6), (14, 16, 10, 8), (13, 7, 9, 15, 21), (16, 15, 9, 10), (5, 3, 7, 11), (11, 7, 13, 17), (6, 11, 17, 12), (12, 17, 20, 18), (17, 13, 19, 20), (19, 13, 21, 22), (30, 35, 26, 28), (36, 41, 24, 23), (42, 47, 29, 27), (35, 36, 23, 26), (48, 42, 27, 25), (41, 48, 25, 24), (2, 6, 50, 39), (39, 50, 49, 40), (40, 49, 48, 41), (6, 12, 44, 50), (50, 44, 43, 49), (49, 43, 42, 48), (8, 0, 38, 33), (33, 38, 37, 34), (34, 37, 36, 35), (12, 18, 45, 44), (44, 45, 46, 43), (43, 46, 47, 42), (0, 2, 39, 38), (38, 39, 40, 37), (37, 40, 41, 36), (14, 8, 33, 32), (32, 33, 34, 31), (31, 34, 35, 30), (15, 51, 52, 16), (51, 53, 54, 52), (59, 60, 58, 56), (65, 59, 56, 64), (62, 64, 56, 58), (63, 55, 59, 65), (55, 57, 60, 59), (57, 61, 66, 60), (69, 63, 65, 71), (68, 73, 70, 64, 62), (71, 65, 64, 70), (60, 66, 62, 58), (66, 72, 68, 62), (61, 67, 72, 66), (67, 18, 20, 72), (72, 20, 19, 68), (19, 22, 73, 68), (80, 79, 77, 85), (86, 74, 75, 91), (92, 78, 29, 47), (85, 77, 74, 86), (95, 76, 78, 92), (91, 75, 76, 95), (57, 89, 97, 61), (89, 90, 96, 97), (90, 91, 95, 96), (61, 97, 94, 67), (97, 96, 93, 94), (96, 95, 92, 93), (63, 83, 88, 55), (83, 84, 87, 88), (84, 85, 86, 87), (67, 94, 45, 18), (94, 93, 46, 45), (93, 92, 47, 46), (55, 88, 89, 57), (88, 87, 90, 89), (87, 86, 91, 90), (69, 82, 83, 63), (82, 81, 84, 83), (81, 80, 85, 84), (70, 71, 99, 98), (98, 99, 101, 100)])
_uv = me_medical_cloth.uv_layers.new(name='UVMap')
_uv.uv.foreach_set('vector', [0.3103, 0.09962, 0.3894, 0.01601, 0.4901, 0.01601, 0.5065, 0.081, 0.9347, 0.1232, 0.9372, 0.01691, 0.984, 0.03885, 0.982, 0.1243, 0.1613, 0.9387, 0.03573, 0.9519, 0.03573, 0.6849, 0.1612, 0.6849, 0.9255, 0.262, 0.9347, 0.1232, 0.982, 0.1243, 0.9689, 0.263, 0.339, 0.239, 0.3103, 0.09962, 0.5065, 0.081, 0.4784, 0.239, 0.0373, 0.2599, 0.0275, 0.1023, 0.07482, 0.1023, 0.08074, 0.2599, 0.893, 0.2612, 0.8962, 0.1223, 0.9347, 0.1232, 0.9255, 0.262, 0.2632, 0.9387, 0.1613, 0.9387, 0.1612, 0.6849, 0.2632, 0.6849, 0.2632, 0.869, 0.8962, 0.1223, 0.8987, 0.01601, 0.9372, 0.01691, 0.9347, 0.1232, 0.0275, 0.1023, 0.0275, 0.03697, 0.07489, 0.01601, 0.07482, 0.1023, 0.07482, 0.1023, 0.07489, 0.01601, 0.1133, 0.01601, 0.1133, 0.1023, 0.08074, 0.2599, 0.07482, 0.1023, 0.1133, 0.1023, 0.1133, 0.2599, 0.1133, 0.2599, 0.1133, 0.1023, 0.1471, 0.1023, 0.1471, 0.2599, 0.1133, 0.1023, 0.1133, 0.01601, 0.1471, 0.01601, 0.1471, 0.1023, 0.3529, 0.9387, 0.2632, 0.9387, 0.2632, 0.869, 0.3529, 0.8758, 0.9014, 0.4623, 0.934, 0.4631, 0.9406, 0.5302, 0.908, 0.5294, 0.3219, 0.4397, 0.4922, 0.4397, 0.4968, 0.5067, 0.3171, 0.5067, 0.1002, 0.4607, 0.1471, 0.4607, 0.1471, 0.5276, 0.09202, 0.5276, 0.934, 0.4631, 0.9774, 0.4641, 0.984, 0.5312, 0.9406, 0.5302, 0.06762, 0.4607, 0.1002, 0.4607, 0.09202, 0.5276, 0.05946, 0.5276, 0.02418, 0.4607, 0.06762, 0.4607, 0.05946, 0.5276, 0.01601, 0.5276, 0.0373, 0.2599, 0.08074, 0.2599, 0.08074, 0.3267, 0.0373, 0.3267, 0.0373, 0.3267, 0.08074, 0.3267, 0.07659, 0.3937, 0.03315, 0.3937, 0.03315, 0.3937, 0.07659, 0.3937, 0.06762, 0.4607, 0.02418, 0.4607, 0.08074, 0.2599, 0.1133, 0.2599, 0.1133, 0.3267, 0.08074, 0.3267, 0.08074, 0.3267, 0.1133, 0.3267, 0.1092, 0.3937, 0.07659, 0.3937, 0.07659, 0.3937, 0.1092, 0.3937, 0.1002, 0.4607, 0.06762, 0.4607, 0.9255, 0.262, 0.9689, 0.263, 0.9674, 0.3298, 0.924, 0.3288, 0.924, 0.3288, 0.9674, 0.3298, 0.97, 0.3969, 0.9265, 0.3959, 0.9265, 0.3959, 0.97, 0.3969, 0.9774, 0.4641, 0.934, 0.4631, 0.1133, 0.2599, 0.1471, 0.2599, 0.1471, 0.3267, 0.1133, 0.3267, 0.1133, 0.3267, 0.1471, 0.3267, 0.1471, 0.3937, 0.1092, 0.3937, 0.1092, 0.3937, 0.1471, 0.3937, 0.1471, 0.4607, 0.1002, 0.4607, 0.339, 0.239, 0.4784, 0.239, 0.4784, 0.3058, 0.339, 0.3058, 0.339, 0.3058, 0.4784, 0.3058, 0.4878, 0.3727, 0.3275, 0.3727, 0.3275, 0.3727, 0.4878, 0.3727, 0.4922, 0.4397, 0.3219, 0.4397, 0.893, 0.2612, 0.9255, 0.262, 0.924, 0.3288, 0.8914, 0.328, 0.8914, 0.328, 0.924, 0.3288, 0.9265, 0.3959, 0.894, 0.3952, 0.894, 0.3952, 0.9265, 0.3959, 0.934, 0.4631, 0.9014, 0.4623, 0.9529, 0.6163, 0.9346, 0.6302, 0.9438, 0.9243, 0.9529, 0.9277, 0.7876, 0.7547, 0.6979, 0.7694, 0.7116, 0.8915, 0.7876, 0.9436, 0.7348, 0.09962, 0.5385, 0.081, 0.555, 0.01601, 0.6556, 0.01601, 0.8101, 0.424, 0.8574, 0.4229, 0.8594, 0.5084, 0.8126, 0.5303, 0.5445, 0.9387, 0.5447, 0.6849, 0.6701, 0.6849, 0.6701, 0.9519, 0.8009, 0.2852, 0.8443, 0.2842, 0.8574, 0.4229, 0.8101, 0.424, 0.7061, 0.239, 0.5667, 0.239, 0.5385, 0.081, 0.7348, 0.09962, 0.257, 0.2599, 0.2135, 0.2599, 0.2195, 0.1023, 0.2668, 0.1023, 0.7683, 0.286, 0.8009, 0.2852, 0.8101, 0.424, 0.7716, 0.4249, 0.4426, 0.9387, 0.4426, 0.869, 0.4426, 0.6849, 0.5447, 0.6849, 0.5445, 0.9387, 0.7716, 0.4249, 0.8101, 0.424, 0.8126, 0.5303, 0.7741, 0.5312, 0.2668, 0.1023, 0.2195, 0.1023, 0.2194, 0.01601, 0.2668, 0.03697, 0.2195, 0.1023, 0.181, 0.1023, 0.181, 0.01601, 0.2194, 0.01601, 0.2135, 0.2599, 0.181, 0.2599, 0.181, 0.1023, 0.2195, 0.1023, 0.181, 0.2599, 0.1471, 0.2599, 0.1471, 0.1023, 0.181, 0.1023, 0.181, 0.1023, 0.1471, 0.1023, 0.1471, 0.01601, 0.181, 0.01601, 0.3529, 0.9387, 0.3529, 0.8758, 0.4426, 0.869, 0.4426, 0.9387, 0.7768, 0.08489, 0.7834, 0.01779, 0.8159, 0.01703, 0.8093, 0.08413, 0.7231, 0.4397, 0.7279, 0.5067, 0.5483, 0.5067, 0.5528, 0.4397, 0.1941, 0.4607, 0.2023, 0.5276, 0.1471, 0.5276, 0.1471, 0.4607, 0.8093, 0.08413, 0.8159, 0.01703, 0.8594, 0.01601, 0.8528, 0.08312, 0.2267, 0.4607, 0.2348, 0.5276, 0.2023, 0.5276, 0.1941, 0.4607, 0.2701, 0.4607, 0.2783, 0.5276, 0.2348, 0.5276, 0.2267, 0.4607, 0.257, 0.2599, 0.257, 0.3267, 0.2135, 0.3267, 0.2135, 0.2599, 0.257, 0.3267, 0.2611, 0.3937, 0.2177, 0.3937, 0.2135, 0.3267, 0.2611, 0.3937, 0.2701, 0.4607, 0.2267, 0.4607, 0.2177, 0.3937, 0.2135, 0.2599, 0.2135, 0.3267, 0.181, 0.3267, 0.181, 0.2599, 0.2135, 0.3267, 0.2177, 0.3937, 0.1851, 0.3937, 0.181, 0.3267, 0.2177, 0.3937, 0.2267, 0.4607, 0.1941, 0.4607, 0.1851, 0.3937, 0.8009, 0.2852, 0.7993, 0.2184, 0.8428, 0.2174, 0.8443, 0.2842, 0.7993, 0.2184, 0.8019, 0.1513, 0.8454, 0.1503, 0.8428, 0.2174, 0.8019, 0.1513, 0.8093, 0.08413, 0.8528, 0.08312, 0.8454, 0.1503, 0.181, 0.2599, 0.181, 0.3267, 0.1471, 0.3267, 0.1471, 0.2599, 0.181, 0.3267, 0.1851, 0.3937, 0.1471, 0.3937, 0.1471, 0.3267, 0.1851, 0.3937, 0.1941, 0.4607, 0.1471, 0.4607, 0.1471, 0.3937, 0.7061, 0.239, 0.706, 0.3058, 0.5666, 0.3058, 0.5667, 0.239, 0.706, 0.3058, 0.7176, 0.3727, 0.5573, 0.3727, 0.5666, 0.3058, 0.7176, 0.3727, 0.7231, 0.4397, 0.5528, 0.4397, 0.5573, 0.3727, 0.7683, 0.286, 0.7668, 0.2192, 0.7993, 0.2184, 0.8009, 0.2852, 0.7668, 0.2192, 0.7694, 0.152, 0.8019, 0.1513, 0.7993, 0.2184, 0.7694, 0.152, 0.7768, 0.08489, 0.8093, 0.08413, 0.8019, 0.1513, 0.8584, 0.9277, 0.8584, 0.6163, 0.8493, 0.6196, 0.8401, 0.9138, 0.3898, 0.7595, 0.3898, 0.6132, 0.3309, 0.6536, 0.3203, 0.7482])
me_medical_cloth.materials.append(mat_material_medical_cloth)
me_medical_cloth.use_remesh_fix_poles = True
me_medical_cloth.use_remesh_preserve_attributes = False
me_medical_cloth.use_paint_bone_selection = False
me_medical_cloth.use_paint_mask = True
me_medical_cloth.update()
me_plane = bpy.data.meshes.new('Plane')
me_plane.from_pydata([(0.1093, -0.05311, 2.471), (0.1093, -0.02217, 2.395), (0.1093, 0.08053, 2.471), (0.1093, 0.08778, 2.393), (0.08462, -0.05311, 2.516), (0.08462, 0.08053, 2.516), (-0.001889, -0.05311, 2.537), (-0.001889, 0.08053, 2.537), (0.1041, 0.1327, 2.463), (0.1041, 0.134, 2.392), (0.08319, 0.1286, 2.501), (-0.001889, 0.1286, 2.519), (0.05114, 0.1582, 2.449), (0.05114, 0.1621, 2.387), (0.03838, 0.1542, 2.476), (-0.001889, 0.1645, 2.481), (-0.001889, 0.171, 2.432), (-0.001889, 0.1723, 2.383), (0.1093, 0.008454, 2.471), (0.109, 0.005363, 2.41), (0.08462, 0.008454, 2.516), (-0.001889, 0.008454, 2.537), (0.1093, -0.0317, 2.234), (0.1093, -0.01599, 2.247), (0.1088, 0.009395, 2.333), (0.1093, -0.01819, 2.316), (0.1092, 0.04888, 2.4), (0.1093, 0.05019, 2.471), (0.08462, 0.05019, 2.516), (-0.001889, 0.05019, 2.537), (0.109, -0.005541, 2.255), (0.1092, 0.02449, 2.286), (0.1092, 0.0475, 2.34), (0.109, 0.01499, 2.333), (0.1093, 0.07149, 2.185), (0.1041, 0.1177, 2.198), (0.05114, 0.1432, 2.213), (-0.001889, 0.1535, 2.223), (0.1092, 0.03985, 2.168), (-0.001889, 0.1708, 2.302), (0.05114, 0.1606, 2.299), (0.1093, 0.08885, 2.288), (0.1092, 0.05721, 2.283), (0.1041, 0.135, 2.294), (0.09783, -0.08518, 2.447), (0.1045, -0.05424, 2.365), (0.07312, -0.08518, 2.492), (-0.001889, -0.08518, 2.512), (-0.1131, -0.05311, 2.471), (-0.1131, -0.02217, 2.395), (-0.1131, 0.08053, 2.471), (-0.1131, 0.08778, 2.393), (-0.0884, -0.05311, 2.516), (-0.0884, 0.08053, 2.516), (-0.1079, 0.1327, 2.463), (-0.1079, 0.134, 2.392), (-0.08697, 0.1286, 2.501), (-0.05492, 0.1582, 2.449), (-0.05492, 0.1621, 2.387), (-0.04216, 0.1542, 2.476), (-0.1131, 0.008454, 2.471), (-0.1128, 0.005363, 2.41), (-0.0884, 0.008454, 2.516), (-0.1131, -0.0317, 2.234), (-0.1131, -0.01599, 2.247), (-0.1126, 0.009395, 2.333), (-0.1131, -0.01819, 2.316), (-0.113, 0.04888, 2.4), (-0.1131, 0.05019, 2.471), (-0.0884, 0.05019, 2.516), (-0.1128, -0.005541, 2.255), (-0.113, 0.02449, 2.286), (-0.113, 0.0475, 2.34), (-0.1128, 0.01499, 2.333), (-0.1131, 0.07149, 2.185), (-0.1079, 0.1177, 2.198), (-0.05492, 0.1432, 2.213), (-0.113, 0.03985, 2.168), (-0.05492, 0.1606, 2.299), (-0.1131, 0.08885, 2.288), (-0.113, 0.05721, 2.283), (-0.1079, 0.135, 2.294), (-0.1016, -0.08518, 2.44), (-0.1058, -0.07852, 2.34), (-0.0769, -0.08518, 2.492), (0.09279, -0.09026, 2.319), (0.0608, -0.09971, 2.395), (0.01602, -0.09971, 2.429), (0.06696, -0.09498, 2.443), (-0.0003627, -0.09498, 2.478), (0.09531, -0.09498, 2.389), (0.1056, -0.05211, 2.47), (0.1053, -0.02186, 2.396), (0.1055, 0.08025, 2.47), (0.1053, 0.08756, 2.393), (0.08234, -0.05188, 2.513), (0.08229, 0.07999, 2.513), (-0.001889, -0.05183, 2.533), (-0.001889, 0.07988, 2.533), (0.1009, 0.1304, 2.462), (0.1008, 0.1317, 2.392), (0.08112, 0.1264, 2.499), (-0.001889, 0.1264, 2.515), (0.04986, 0.1545, 2.449), (0.04984, 0.1583, 2.387), (0.03742, 0.1506, 2.474), (-0.007177, 0.1608, 2.48), (0.002395, 0.167, 2.417), (-0.001889, 0.1683, 2.383), (0.1055, 0.008454, 2.47), (0.105, 0.005355, 2.41), (0.0822, 0.008454, 2.513), (-0.001889, 0.008454, 2.533), (0.1053, -0.03175, 2.234), (0.1053, -0.01604, 2.247), (0.1048, 0.009346, 2.333), (0.1053, -0.01824, 2.316), (0.1052, 0.0489, 2.4), (0.1055, 0.05019, 2.47), (0.0822, 0.05019, 2.513), (-0.001889, 0.05019, 2.533), (0.105, -0.005509, 2.255), (0.1052, 0.02453, 2.286), (0.1052, 0.04753, 2.34), (0.105, 0.01502, 2.333), (0.1053, 0.07135, 2.185), (0.1006, 0.1158, 2.198), (0.04993, 0.1395, 2.214), (-0.001889, 0.1496, 2.224), (0.1052, 0.03987, 2.168), (-0.001889, 0.1669, 2.302), (0.04993, 0.1568, 2.299), (0.1053, 0.08862, 2.288), (0.1052, 0.05722, 2.283), (0.1009, 0.1326, 2.294), (0.09493, -0.08249, 2.446), (0.1006, -0.05341, 2.362), (0.0716, -0.08197, 2.49), (-0.001985, -0.0822, 2.509), (-0.1094, -0.05211, 2.47), (-0.1091, -0.02186, 2.396), (-0.1093, 0.08025, 2.47), (-0.1091, 0.08756, 2.393), (-0.08612, -0.05188, 2.513), (-0.08607, 0.07999, 2.513), (-0.1047, 0.1304, 2.462), (-0.1046, 0.1317, 2.392), (-0.0849, 0.1264, 2.499), (-0.05364, 0.1545, 2.449), (-0.05362, 0.1583, 2.387), (-0.0412, 0.1506, 2.474), (-0.1092, 0.008454, 2.47), (-0.1088, 0.005355, 2.41), (-0.08597, 0.008454, 2.513), (-0.1091, -0.03175, 2.234), (-0.1091, -0.01604, 2.247), (-0.1086, 0.009346, 2.333), (-0.1091, -0.01824, 2.316), (-0.109, 0.0489, 2.4), (-0.1092, 0.05019, 2.47), (-0.08597, 0.05019, 2.513), (-0.1088, -0.005509, 2.255), (-0.109, 0.02453, 2.286), (-0.109, 0.04753, 2.34), (-0.1088, 0.01502, 2.333), (-0.1091, 0.07135, 2.185), (-0.1044, 0.1158, 2.198), (-0.0537, 0.1395, 2.214), (-0.109, 0.03987, 2.168), (-0.0537, 0.1568, 2.299), (-0.1091, 0.08862, 2.288), (-0.109, 0.05722, 2.283), (-0.1047, 0.1326, 2.294), (-0.09794, -0.08367, 2.439), (-0.1019, -0.07761, 2.34), (-0.07487, -0.08269, 2.489), (0.0922, -0.08631, 2.319), (0.06027, -0.09575, 2.395), (0.01568, -0.09575, 2.429), (0.06626, -0.09109, 2.443), (-0.0007258, -0.09108, 2.478), (0.09301, -0.09172, 2.389)], [], [(27, 26, 3, 2), (27, 2, 5, 28), (28, 5, 7, 29), (7, 5, 10, 11), (5, 2, 8, 10), (2, 3, 9, 8), (11, 10, 14, 15), (10, 8, 12, 14), (8, 9, 13, 12), (14, 12, 16, 15), (12, 13, 17, 16), (4, 20, 21, 6), (0, 18, 20, 4), (0, 1, 19, 18), (24, 25, 22, 23), (19, 1, 25, 24), (20, 28, 29, 21), (18, 27, 28, 20), (18, 19, 26, 27), (32, 33, 30, 31), (26, 19, 33, 32), (39, 40, 36, 37), (41, 42, 38, 34), (43, 41, 34, 35), (40, 43, 35, 36), (13, 9, 43, 40), (9, 3, 41, 43), (3, 26, 42, 41), (17, 13, 40, 39), (4, 6, 47, 46), (0, 4, 46, 44), (1, 0, 44, 45), (68, 50, 51, 67), (68, 69, 53, 50), (69, 29, 7, 53), (7, 11, 56, 53), (53, 56, 54, 50), (50, 54, 55, 51), (11, 15, 59, 56), (56, 59, 57, 54), (54, 57, 58, 55), (59, 15, 16, 57), (57, 16, 17, 58), (52, 6, 21, 62), (48, 52, 62, 60), (48, 60, 61, 49), (65, 64, 63, 66), (61, 65, 66, 49), (62, 21, 29, 69), (60, 62, 69, 68), (60, 68, 67, 61), (72, 71, 70, 73), (67, 72, 73, 61), (39, 37, 76, 78), (79, 74, 77, 80), (81, 75, 74, 79), (78, 76, 75, 81), (58, 78, 81, 55), (55, 81, 79, 51), (51, 79, 80, 67), (17, 39, 78, 58), (52, 84, 47, 6), (48, 82, 84, 52), (49, 83, 82, 48), (88, 89, 87, 86), (90, 88, 86, 85), (44, 46, 88, 90), (46, 47, 89, 88), (44, 90, 45), (118, 93, 94, 117), (118, 119, 96, 93), (119, 120, 98, 96), (98, 102, 101, 96), (96, 101, 99, 93), (93, 99, 100, 94), (102, 106, 105, 101), (101, 105, 103, 99), (99, 103, 104, 100), (105, 106, 107, 103), (103, 107, 108, 104), (95, 97, 112, 111), (91, 95, 111, 109), (91, 109, 110, 92), (115, 114, 113, 116), (110, 115, 116, 92), (111, 112, 120, 119), (109, 111, 119, 118), (109, 118, 117, 110), (123, 122, 121, 124), (117, 123, 124, 110), (130, 128, 127, 131), (132, 125, 129, 133), (134, 126, 125, 132), (131, 127, 126, 134), (104, 131, 134, 100), (100, 134, 132, 94), (94, 132, 133, 117), (108, 130, 131, 104), (95, 137, 138, 97), (91, 135, 137, 95), (92, 136, 135, 91), (159, 158, 142, 141), (159, 141, 144, 160), (160, 144, 98, 120), (98, 144, 147, 102), (144, 141, 145, 147), (141, 142, 146, 145), (102, 147, 150, 106), (147, 145, 148, 150), (145, 146, 149, 148), (150, 148, 107, 106), (148, 149, 108, 107), (143, 153, 112, 97), (139, 151, 153, 143), (139, 140, 152, 151), (156, 157, 154, 155), (152, 140, 157, 156), (153, 160, 120, 112), (151, 159, 160, 153), (151, 152, 158, 159), (163, 164, 161, 162), (158, 152, 164, 163), (130, 169, 167, 128), (170, 171, 168, 165), (172, 170, 165, 166), (169, 172, 166, 167), (149, 146, 172, 169), (146, 142, 170, 172), (142, 158, 171, 170), (108, 149, 169, 130), (143, 97, 138, 175), (139, 143, 175, 173), (140, 139, 173, 174), (179, 177, 178, 180), (181, 176, 177, 179), (135, 181, 179, 137), (137, 179, 180, 138), (135, 136, 181), (23, 22, 113, 114), (19, 24, 115, 110), (22, 25, 116, 113), (24, 23, 114, 115), (25, 1, 92, 116), (31, 30, 121, 122), (26, 32, 123, 117), (30, 33, 124, 121), (32, 31, 122, 123), (33, 19, 110, 124), (34, 38, 129, 125), (35, 34, 125, 126), (36, 35, 126, 127), (37, 36, 127, 128), (38, 42, 133, 129), (42, 26, 117, 133), (1, 45, 136, 92), (63, 64, 155, 154), (65, 61, 152, 156), (66, 63, 154, 157), (64, 65, 156, 155), (49, 66, 157, 140), (70, 71, 162, 161), (72, 67, 158, 163), (73, 70, 161, 164), (71, 72, 163, 162), (61, 73, 164, 152), (77, 74, 165, 168), (74, 75, 166, 165), (75, 76, 167, 166), (76, 37, 128, 167), (80, 77, 168, 171), (67, 80, 171, 158), (82, 83, 174, 173), (84, 82, 173, 175), (47, 84, 175, 138), (83, 49, 140, 174), (85, 86, 177, 176), (86, 87, 178, 177), (87, 89, 180, 178), (89, 47, 138, 180), (90, 85, 176, 181), (45, 90, 181, 136)])
_uv = me_plane.uv_layers.new(name='UVMap')
_uv.uv.foreach_set('vector', [0.1573, 0.3012, 0.1554, 0.2362, 0.1909, 0.2296, 0.185, 0.3009, 0.1573, 0.3012, 0.185, 0.3009, 0.1856, 0.3422, 0.1579, 0.3425, 0.6861, 0.8534, 0.6861, 0.881, 0.6071, 0.8794, 0.6071, 0.8518, 0.6071, 0.8794, 0.6861, 0.881, 0.6848, 0.9259, 0.6071, 0.9246, 0.1856, 0.3422, 0.185, 0.3009, 0.2326, 0.2931, 0.2294, 0.328, 0.185, 0.3009, 0.1909, 0.2296, 0.2331, 0.2282, 0.2326, 0.2931, 0.6264, 0.6826, 0.5496, 0.667, 0.5858, 0.6446, 0.6206, 0.6496, 0.5496, 0.667, 0.5298, 0.6323, 0.5735, 0.6208, 0.5858, 0.6446, 0.5298, 0.6323, 0.529, 0.5676, 0.5724, 0.5636, 0.5735, 0.6208, 0.5858, 0.6446, 0.5735, 0.6208, 0.6192, 0.6052, 0.6206, 0.6496, 0.5735, 0.6208, 0.5724, 0.5636, 0.6185, 0.5607, 0.6192, 0.6052, 0.6861, 0.7593, 0.6861, 0.8154, 0.6071, 0.8138, 0.6071, 0.7577, 0.0629, 0.3022, 0.1192, 0.3016, 0.1197, 0.3429, 0.06348, 0.3435, 0.0629, 0.3022, 0.09041, 0.2327, 0.1157, 0.2453, 0.1192, 0.3016, 0.1186, 0.1749, 0.09326, 0.1603, 0.0801, 0.08566, 0.09458, 0.09681, 0.1157, 0.2453, 0.09041, 0.2327, 0.09326, 0.1603, 0.1186, 0.1749, 0.6861, 0.8154, 0.6861, 0.8534, 0.6071, 0.8518, 0.6071, 0.8138, 0.1192, 0.3016, 0.1573, 0.3012, 0.1579, 0.3425, 0.1197, 0.3429, 0.1192, 0.3016, 0.1157, 0.2453, 0.1554, 0.2362, 0.1573, 0.3012, 0.1535, 0.1815, 0.1237, 0.1748, 0.1042, 0.1043, 0.132, 0.132, 0.1554, 0.2362, 0.1157, 0.2453, 0.1237, 0.1748, 0.1535, 0.1815, 0.618, 0.4863, 0.5718, 0.4834, 0.5738, 0.4048, 0.62, 0.4136, 0.1908, 0.1332, 0.1618, 0.1288, 0.1448, 0.02389, 0.1739, 0.03926, 0.2331, 0.1382, 0.1908, 0.1332, 0.1739, 0.03926, 0.2162, 0.05065, 0.5718, 0.4834, 0.528, 0.4778, 0.5298, 0.3894, 0.5738, 0.4048, 0.5724, 0.5636, 0.529, 0.5676, 0.528, 0.4778, 0.5718, 0.4834, 0.2331, 0.2282, 0.1909, 0.2296, 0.1908, 0.1332, 0.2331, 0.1382, 0.1909, 0.2296, 0.1554, 0.2362, 0.1618, 0.1288, 0.1908, 0.1332, 0.6185, 0.5607, 0.5724, 0.5636, 0.5718, 0.4834, 0.618, 0.4863, 0.6861, 0.7593, 0.6071, 0.7577, 0.6071, 0.7304, 0.6756, 0.732, 0.0629, 0.3022, 0.06348, 0.3435, 0.03399, 0.3213, 0.03341, 0.2801, 0.09041, 0.2327, 0.0629, 0.3022, 0.03341, 0.2801, 0.06084, 0.2055, 0.405, 0.4302, 0.4328, 0.4307, 0.4381, 0.5019, 0.4027, 0.495, 0.405, 0.4302, 0.4055, 0.3909, 0.4332, 0.3914, 0.4328, 0.4307, 0.528, 0.8534, 0.6071, 0.8518, 0.6071, 0.8794, 0.528, 0.881, 0.6071, 0.8794, 0.6071, 0.9246, 0.5293, 0.9259, 0.528, 0.881, 0.4332, 0.3914, 0.4769, 0.4059, 0.4802, 0.4393, 0.4328, 0.4307, 0.4328, 0.4307, 0.4802, 0.4393, 0.4802, 0.5039, 0.4381, 0.5019, 0.6264, 0.6826, 0.6206, 0.6496, 0.6584, 0.6445, 0.7029, 0.6668, 0.7029, 0.6668, 0.6584, 0.6445, 0.669, 0.6207, 0.7208, 0.632, 0.7208, 0.632, 0.669, 0.6207, 0.6679, 0.5635, 0.72, 0.5674, 0.6584, 0.6445, 0.6206, 0.6496, 0.6192, 0.6052, 0.669, 0.6207, 0.669, 0.6207, 0.6192, 0.6052, 0.6185, 0.5607, 0.6679, 0.5635, 0.528, 0.7593, 0.6071, 0.7577, 0.6071, 0.8138, 0.528, 0.8154, 0.3107, 0.4284, 0.3112, 0.3891, 0.3674, 0.3902, 0.3669, 0.4295, 0.3107, 0.4284, 0.3669, 0.4295, 0.3631, 0.4856, 0.3377, 0.4979, 0.3655, 0.5559, 0.3409, 0.6334, 0.3263, 0.6444, 0.34, 0.5701, 0.3631, 0.4856, 0.3655, 0.5559, 0.34, 0.5701, 0.3377, 0.4979, 0.528, 0.8154, 0.6071, 0.8138, 0.6071, 0.8518, 0.528, 0.8534, 0.3669, 0.4295, 0.3674, 0.3902, 0.4055, 0.3909, 0.405, 0.4302, 0.3669, 0.4295, 0.405, 0.4302, 0.4027, 0.495, 0.3631, 0.4856, 0.4004, 0.5495, 0.3785, 0.5987, 0.3506, 0.6261, 0.3706, 0.5559, 0.4027, 0.495, 0.4004, 0.5495, 0.3706, 0.5559, 0.3631, 0.4856, 0.618, 0.4863, 0.62, 0.4136, 0.6693, 0.4046, 0.6674, 0.4832, 0.4373, 0.598, 0.4198, 0.6914, 0.3906, 0.7065, 0.4084, 0.6021, 0.4796, 0.5937, 0.4621, 0.6808, 0.4198, 0.6914, 0.4373, 0.598, 0.6674, 0.4832, 0.6693, 0.4046, 0.7208, 0.3891, 0.719, 0.4775, 0.6679, 0.5635, 0.6674, 0.4832, 0.719, 0.4775, 0.72, 0.5674, 0.4802, 0.5039, 0.4796, 0.5937, 0.4373, 0.598, 0.4381, 0.5019, 0.4381, 0.5019, 0.4373, 0.598, 0.4084, 0.6021, 0.4027, 0.495, 0.6185, 0.5607, 0.618, 0.4863, 0.6674, 0.4832, 0.6679, 0.5635, 0.528, 0.7593, 0.5385, 0.732, 0.6071, 0.7304, 0.6071, 0.7577, 0.3107, 0.4284, 0.2808, 0.4511, 0.2813, 0.4118, 0.3112, 0.3891, 0.3377, 0.4979, 0.3078, 0.5253, 0.2808, 0.4511, 0.3107, 0.4284, 0.8157, 0.7512, 0.7774, 0.8088, 0.7686, 0.7624, 0.7892, 0.7152, 0.8146, 0.6952, 0.8157, 0.7512, 0.7892, 0.7152, 0.7825, 0.6401, 0.8427, 0.7401, 0.8427, 0.7871, 0.8157, 0.7512, 0.8146, 0.6952, 0.8427, 0.7871, 0.7917, 0.8361, 0.7774, 0.8088, 0.8157, 0.7512, 0.03341, 0.2801, 0.02389, 0.2274, 0.06084, 0.2055, 0.4111, 0.06578, 0.4386, 0.06611, 0.4446, 0.1363, 0.4093, 0.1296, 0.4111, 0.06578, 0.4117, 0.02499, 0.439, 0.02531, 0.4386, 0.06611, 0.9221, 0.09426, 0.8454, 0.0954, 0.8454, 0.06832, 0.9222, 0.06708, 0.8454, 0.06832, 0.8453, 0.02488, 0.9211, 0.02389, 0.9222, 0.06708, 0.439, 0.02531, 0.4813, 0.03875, 0.4844, 0.07345, 0.4386, 0.06611, 0.4386, 0.06611, 0.4844, 0.07345, 0.4849, 0.1373, 0.4446, 0.1363, 0.6276, 0.02389, 0.6291, 0.05595, 0.5895, 0.06109, 0.5521, 0.03879, 0.5521, 0.03879, 0.5895, 0.06109, 0.5777, 0.08409, 0.5336, 0.07201, 0.5336, 0.07201, 0.5777, 0.08409, 0.5771, 0.141, 0.5333, 0.136, 0.5895, 0.06109, 0.6291, 0.05595, 0.6196, 0.1132, 0.5777, 0.08409, 0.5777, 0.08409, 0.6196, 0.1132, 0.6232, 0.1443, 0.5771, 0.141, 0.9222, 0.1873, 0.8454, 0.1884, 0.8454, 0.1335, 0.9221, 0.1323, 0.3176, 0.06483, 0.3185, 0.02389, 0.3736, 0.02459, 0.373, 0.06537, 0.3176, 0.06483, 0.373, 0.06537, 0.3696, 0.1206, 0.3446, 0.1331, 0.3726, 0.1908, 0.3486, 0.2686, 0.3341, 0.2798, 0.3472, 0.2053, 0.3696, 0.1206, 0.3726, 0.1908, 0.3472, 0.2053, 0.3446, 0.1331, 0.9221, 0.1323, 0.8454, 0.1335, 0.8454, 0.0954, 0.9221, 0.09426, 0.373, 0.06537, 0.3736, 0.02459, 0.4117, 0.02499, 0.4111, 0.06578, 0.373, 0.06537, 0.4111, 0.06578, 0.4093, 0.1296, 0.3696, 0.1206, 0.4075, 0.1842, 0.386, 0.2336, 0.3583, 0.2612, 0.3778, 0.1908, 0.4093, 0.1296, 0.4075, 0.1842, 0.3778, 0.1908, 0.3696, 0.1206, 0.623, 0.2182, 0.6243, 0.2902, 0.5781, 0.2987, 0.5768, 0.2208, 0.4446, 0.2324, 0.4279, 0.326, 0.399, 0.3413, 0.4159, 0.2368, 0.4849, 0.2268, 0.4687, 0.3139, 0.4279, 0.326, 0.4446, 0.2324, 0.5768, 0.2208, 0.5781, 0.2987, 0.5342, 0.3136, 0.5327, 0.2258, 0.5771, 0.141, 0.5768, 0.2208, 0.5327, 0.2258, 0.5333, 0.136, 0.4849, 0.1373, 0.4849, 0.2268, 0.4446, 0.2324, 0.4446, 0.1363, 0.4446, 0.1363, 0.4446, 0.2324, 0.4159, 0.2368, 0.4093, 0.1296, 0.6232, 0.1443, 0.623, 0.2182, 0.5768, 0.2208, 0.5771, 0.141, 0.9222, 0.1873, 0.9123, 0.2134, 0.8451, 0.2148, 0.8454, 0.1884, 0.3176, 0.06483, 0.2898, 0.08578, 0.2909, 0.04418, 0.3185, 0.02389, 0.3446, 0.1331, 0.3155, 0.1629, 0.2898, 0.08578, 0.3176, 0.06483, 0.1466, 0.6676, 0.1443, 0.6036, 0.1795, 0.5966, 0.1741, 0.6671, 0.1466, 0.6676, 0.1741, 0.6671, 0.1744, 0.7063, 0.1472, 0.7068, 0.7685, 0.09426, 0.7684, 0.06708, 0.8454, 0.06832, 0.8454, 0.0954, 0.8454, 0.06832, 0.7684, 0.06708, 0.7694, 0.0239, 0.8453, 0.02488, 0.1744, 0.7063, 0.1741, 0.6671, 0.2198, 0.6591, 0.2166, 0.6924, 0.1741, 0.6671, 0.1795, 0.5966, 0.2198, 0.595, 0.2198, 0.6591, 0.6276, 0.02389, 0.703, 0.03921, 0.661, 0.0613, 0.6291, 0.05595, 0.703, 0.03921, 0.7205, 0.07254, 0.6718, 0.08436, 0.661, 0.0613, 0.7205, 0.07254, 0.72, 0.1366, 0.6712, 0.1412, 0.6718, 0.08436, 0.661, 0.0613, 0.6718, 0.08436, 0.6196, 0.1132, 0.6291, 0.05595, 0.6718, 0.08436, 0.6712, 0.1412, 0.6232, 0.1443, 0.6196, 0.1132, 0.7683, 0.1873, 0.7685, 0.1323, 0.8454, 0.1335, 0.8454, 0.1884, 0.05318, 0.6692, 0.1085, 0.6683, 0.1091, 0.7075, 0.05397, 0.7086, 0.05318, 0.6692, 0.07961, 0.6006, 0.1047, 0.6129, 0.1085, 0.6683, 0.1071, 0.5424, 0.08162, 0.5281, 0.06795, 0.4535, 0.0825, 0.4645, 0.1047, 0.6129, 0.07961, 0.6006, 0.08162, 0.5281, 0.1071, 0.5424, 0.7685, 0.1323, 0.7685, 0.09426, 0.8454, 0.0954, 0.8454, 0.1335, 0.1085, 0.6683, 0.1466, 0.6676, 0.1472, 0.7068, 0.1091, 0.7075, 0.1085, 0.6683, 0.1047, 0.6129, 0.1443, 0.6036, 0.1466, 0.6676, 0.1421, 0.5488, 0.1123, 0.5424, 0.09225, 0.4719, 0.1202, 0.4994, 0.1443, 0.6036, 0.1047, 0.6129, 0.1123, 0.5424, 0.1421, 0.5488, 0.623, 0.2182, 0.6711, 0.2211, 0.6723, 0.299, 0.6243, 0.2902, 0.1788, 0.5003, 0.15, 0.496, 0.1323, 0.3913, 0.1613, 0.4065, 0.2191, 0.5052, 0.1788, 0.5003, 0.1613, 0.4065, 0.2021, 0.4179, 0.6711, 0.2211, 0.7196, 0.2263, 0.7205, 0.3141, 0.6723, 0.299, 0.6712, 0.1412, 0.72, 0.1366, 0.7196, 0.2263, 0.6711, 0.2211, 0.2198, 0.595, 0.1795, 0.5966, 0.1788, 0.5003, 0.2191, 0.5052, 0.1795, 0.5966, 0.1443, 0.6036, 0.15, 0.496, 0.1788, 0.5003, 0.6232, 0.1443, 0.6712, 0.1412, 0.6711, 0.2211, 0.623, 0.2182, 0.7683, 0.1873, 0.8454, 0.1884, 0.8451, 0.2148, 0.7784, 0.214, 0.05318, 0.6692, 0.05397, 0.7086, 0.02537, 0.6872, 0.02389, 0.6477, 0.07961, 0.6006, 0.05318, 0.6692, 0.02389, 0.6477, 0.05033, 0.5737, 0.3276, 0.8369, 0.3019, 0.8732, 0.2808, 0.8265, 0.2891, 0.7802, 0.326, 0.8919, 0.2968, 0.9483, 0.3019, 0.8732, 0.3276, 0.8369, 0.3532, 0.8466, 0.326, 0.8919, 0.3276, 0.8369, 0.3532, 0.8013, 0.3532, 0.8013, 0.3276, 0.8369, 0.2891, 0.7802, 0.3029, 0.7543, 0.2898, 0.08578, 0.3155, 0.1629, 0.2808, 0.1378, 0.8941, 0.9005, 0.8941, 0.9141, 0.8904, 0.9142, 0.8904, 0.9006, 0.02578, 0.9059, 0.02389, 0.8358, 0.0275, 0.8357, 0.02938, 0.9059, 0.1302, 0.9037, 0.1294, 0.8287, 0.133, 0.8288, 0.1338, 0.9038, 0.02389, 0.8358, 0.02577, 0.7564, 0.02938, 0.7564, 0.0275, 0.8357, 0.1294, 0.8287, 0.1302, 0.7564, 0.1338, 0.7564, 0.133, 0.8288, 0.1819, 0.7861, 0.1848, 0.7566, 0.1884, 0.7564, 0.1855, 0.7859, 0.1848, 0.8915, 0.1816, 0.8369, 0.1852, 0.8367, 0.1884, 0.8913, 0.9444, 0.9706, 0.943, 0.8995, 0.9467, 0.8995, 0.9481, 0.9706, 0.1816, 0.8369, 0.1819, 0.7861, 0.1855, 0.7859, 0.1852, 0.8367, 0.943, 0.8995, 0.9444, 0.8293, 0.9481, 0.8293, 0.9467, 0.8995, 0.8411, 0.3891, 0.869, 0.3894, 0.869, 0.393, 0.8413, 0.3927, 0.7998, 0.3938, 0.8411, 0.3891, 0.8413, 0.3927, 0.8015, 0.397, 0.7774, 0.4421, 0.7998, 0.3938, 0.8015, 0.397, 0.7808, 0.4432, 0.7686, 0.4904, 0.7774, 0.4421, 0.7808, 0.4432, 0.7722, 0.4904, 0.918, 0.5923, 0.9168, 0.4871, 0.9204, 0.4871, 0.9216, 0.5924, 0.9168, 0.4871, 0.918, 0.3798, 0.9216, 0.3798, 0.9204, 0.4871, 0.82, 0.3327, 0.8196, 0.3048, 0.8233, 0.3051, 0.8236, 0.3323, 0.401, 0.9331, 0.401, 0.9195, 0.4046, 0.9195, 0.4046, 0.9331, 0.4689, 0.8337, 0.4714, 0.9038, 0.4678, 0.9039, 0.4654, 0.8338, 0.0808, 0.8288, 0.0816, 0.9038, 0.07797, 0.9038, 0.07717, 0.8288, 0.4714, 0.7543, 0.4689, 0.8337, 0.4654, 0.8338, 0.4678, 0.7544, 0.0816, 0.7565, 0.0808, 0.8288, 0.07717, 0.8288, 0.07795, 0.7564, 0.9761, 0.3798, 0.9734, 0.4093, 0.9698, 0.4095, 0.9725, 0.38, 0.973, 0.4601, 0.9761, 0.5147, 0.9725, 0.5149, 0.9694, 0.4602, 0.9467, 0.7104, 0.9481, 0.7815, 0.9444, 0.7815, 0.943, 0.7104, 0.9734, 0.4093, 0.973, 0.4601, 0.9694, 0.4602, 0.9698, 0.4095, 0.9481, 0.6402, 0.9467, 0.7104, 0.943, 0.7104, 0.9444, 0.6401, 0.869, 0.5924, 0.8411, 0.5924, 0.8413, 0.5887, 0.869, 0.5887, 0.8411, 0.5924, 0.7998, 0.5875, 0.8015, 0.5843, 0.8413, 0.5887, 0.7998, 0.5875, 0.7774, 0.539, 0.7808, 0.5379, 0.8015, 0.5843, 0.7774, 0.539, 0.7686, 0.4904, 0.7722, 0.4904, 0.7808, 0.5379, 0.8941, 0.7474, 0.8953, 0.8527, 0.8916, 0.8527, 0.8904, 0.7474, 0.8953, 0.6402, 0.8941, 0.7474, 0.8904, 0.7474, 0.8916, 0.6401, 0.401, 0.827, 0.4141, 0.7543, 0.4176, 0.7553, 0.4045, 0.8272, 0.4151, 0.8717, 0.401, 0.827, 0.4045, 0.8272, 0.4176, 0.87, 0.8452, 0.2176, 0.7766, 0.2165, 0.7784, 0.214, 0.8451, 0.2148, 0.9264, 0.2654, 0.9264, 0.2944, 0.9228, 0.2943, 0.9227, 0.2655, 0.7683, 0.3373, 0.7683, 0.2654, 0.7719, 0.2661, 0.7719, 0.3379, 0.839, 0.9248, 0.839, 0.8841, 0.8427, 0.8839, 0.8427, 0.9245, 0.7718, 0.9618, 0.7686, 0.9157, 0.7722, 0.9158, 0.7754, 0.9616, 0.7686, 0.9157, 0.7723, 0.8839, 0.7754, 0.8859, 0.7722, 0.9158, 0.872, 0.3299, 0.8714, 0.266, 0.875, 0.2654, 0.875, 0.3294, 0.8196, 0.3048, 0.821, 0.2654, 0.8236, 0.268, 0.8233, 0.3051])
me_plane.materials.append(mat_material_hair)
me_plane.use_remesh_fix_poles = True
me_plane.use_remesh_preserve_attributes = False
me_plane.update()
arm_game_rig = bpy.data.armatures.new('game_rig')  # bones are not reproduced
arm_blender_rig = bpy.data.armatures.new('blender_rig')  # bones are not reproduced

# ---- objects
ob_character_male_mesh = bpy.data.objects.new('character_male_mesh', me_character_male_mesh)
ob_game_rig = bpy.data.objects.new('game_rig', arm_game_rig)
ob_blender_rig = bpy.data.objects.new('blender_rig', arm_blender_rig)
ob_medical_cloth = bpy.data.objects.new('medical_cloth', me_medical_cloth)
ob_hair_mesh = bpy.data.objects.new('hair_mesh', me_plane)

# ---- transforms, parenting, visibility, modifiers, constraints
ob_character_male_mesh.parent = ob_game_rig
ob_character_male_mesh.matrix_parent_inverse = Matrix(((0.7812, -0.0, 0.0, -0.0), (-0.0, 0.7812, -0.0, 0.0), (0.0, -0.0, 0.7812, -0.0), (-0.0, 0.0, -0.0, 1.0)))
ob_character_male_mesh.location = (0.0, 0.0, 0.0)
_vg = ob_character_male_mesh.vertex_groups.new(name='spine')
_vg.add([56, 57, 58, 59, 60, 61, 62, 63, 64, 65, 66, 67, 68, 69, 70, 71], 1.0, 'REPLACE')
_vg = ob_character_male_mesh.vertex_groups.new(name='spine.001')
_vg.add([48, 49, 50, 51, 52, 53, 54, 55, 216, 217, 218, 219], 1.0, 'REPLACE')
_vg = ob_character_male_mesh.vertex_groups.new(name='spine.002')
_vg.add([24, 25, 26, 27, 28, 29, 30, 31, 32, 33, 34, 35, 36, 37, 38, 39, 40, 41, 42, 43, 44, 45, 46, 47], 1.0, 'REPLACE')
_vg = ob_character_male_mesh.vertex_groups.new(name='spine.003')
_vg.add([24, 25, 26, 27, 28, 29, 30, 31, 32, 33, 34, 35, 36, 37, 38, 39, 40, 41, 42, 43, 44, 45, 46, 47], 1.0, 'REPLACE')
_vg = ob_character_male_mesh.vertex_groups.new(name='neck')
_vg.add([16, 17, 18, 19, 20, 21, 22, 23], 1.0, 'REPLACE')
_vg = ob_character_male_mesh.vertex_groups.new(name='neck.001')
_vg = ob_character_male_mesh.vertex_groups.new(name='head')
_vg.add([0, 1, 2, 3, 4, 5, 6, 7, 8, 9, 10, 11, 12, 13, 14, 15, 220, 221], 1.0, 'REPLACE')
_vg = ob_character_male_mesh.vertex_groups.new(name='shoulder.L')
_vg = ob_character_male_mesh.vertex_groups.new(name='upper_arm.L')
_vg.add([144, 145, 146, 147, 172, 173, 174, 175, 176, 177, 178, 179], 1.0, 'REPLACE')
_vg = ob_character_male_mesh.vertex_groups.new(name='elbow.L')
_vg.add([148, 149, 150, 151, 152, 153, 154, 155], 1.0, 'REPLACE')
_vg = ob_character_male_mesh.vertex_groups.new(name='forearm.L')
_vg.add([156, 157, 158, 159, 160, 161, 162, 163], 1.0, 'REPLACE')
_vg = ob_character_male_mesh.vertex_groups.new(name='hand.L')
_vg.add([164, 165, 166, 167, 168, 169, 170, 171], 1.0, 'REPLACE')
_vg = ob_character_male_mesh.vertex_groups.new(name='shoulder.R')
_vg = ob_character_male_mesh.vertex_groups.new(name='upper_arm.R')
_vg.add([180, 181, 182, 183, 208, 209, 210, 211, 212, 213, 214, 215], 1.0, 'REPLACE')
_vg = ob_character_male_mesh.vertex_groups.new(name='elbow.R')
_vg.add([184, 185, 186, 187, 188, 189, 190, 191], 1.0, 'REPLACE')
_vg = ob_character_male_mesh.vertex_groups.new(name='forearm.R')
_vg.add([192, 193, 194, 195, 196, 197, 198, 199], 1.0, 'REPLACE')
_vg = ob_character_male_mesh.vertex_groups.new(name='hand.R')
_vg.add([200, 201, 202, 203, 204, 205, 206, 207], 1.0, 'REPLACE')
_vg = ob_character_male_mesh.vertex_groups.new(name='thigh.L')
_vg.add([72, 73, 74, 75, 76, 77, 78, 79], 1.0, 'REPLACE')
_vg = ob_character_male_mesh.vertex_groups.new(name='knee.L')
_vg.add([80, 81, 82, 83, 84, 85, 86, 87], 1.0, 'REPLACE')
_vg = ob_character_male_mesh.vertex_groups.new(name='shin.L')
_vg.add([88, 89, 90, 91, 92, 93, 94, 95], 1.0, 'REPLACE')
_vg = ob_character_male_mesh.vertex_groups.new(name='foot.L')
_vg.add([98, 99, 102, 103, 104, 105, 106, 107], 1.0, 'REPLACE')
_vg = ob_character_male_mesh.vertex_groups.new(name='toe.L')
_vg.add([96, 97, 100, 101, 104, 105, 106, 107], 1.0, 'REPLACE')
_vg = ob_character_male_mesh.vertex_groups.new(name='heel.02.L')
_vg = ob_character_male_mesh.vertex_groups.new(name='thigh.R')
_vg.add([108, 109, 110, 111, 112, 113, 114, 115], 1.0, 'REPLACE')
_vg = ob_character_male_mesh.vertex_groups.new(name='knee.R')
_vg.add([116, 117, 118, 119, 120, 121, 122, 123], 1.0, 'REPLACE')
_vg = ob_character_male_mesh.vertex_groups.new(name='shin.R')
_vg.add([124, 125, 126, 127, 128, 129, 130, 131], 1.0, 'REPLACE')
_vg = ob_character_male_mesh.vertex_groups.new(name='foot.R')
_vg.add([134, 135, 138, 139, 140, 141, 142, 143], 1.0, 'REPLACE')
_vg = ob_character_male_mesh.vertex_groups.new(name='toe.R')
_vg.add([132, 133, 136, 137, 140, 141, 142, 143], 1.0, 'REPLACE')
_vg = ob_character_male_mesh.vertex_groups.new(name='heel.02.R')
_m = ob_character_male_mesh.modifiers.new('Armature', 'ARMATURE')
_m.object = ob_game_rig
_m = ob_character_male_mesh.modifiers.new('Auto Smooth', 'NODES')
_m.node_group = ng_auto_smooth
_gi = [s.identifier for s in ng_auto_smooth.interface.items_tree if s.item_type == 'SOCKET' and s.in_out == 'INPUT']
_m[_gi[1]] = 0.5236  # Angle
ob_game_rig.location = (0.0, 0.0, 0.0)
ob_game_rig.scale = (1.28, 1.28, 1.28)
ob_game_rig.show_in_front = True
ob_blender_rig.location = (0.0, 0.0, 0.0)
ob_blender_rig.scale = (1.28, 1.28, 1.28)
ob_blender_rig.show_in_front = True
ob_medical_cloth.parent = ob_game_rig
ob_medical_cloth.matrix_parent_inverse = Matrix(((0.7812, -0.0, 0.0, -0.0), (-0.0, 0.7812, -0.0, 0.0), (0.0, -0.0, 0.7812, -0.0), (-0.0, 0.0, -0.0, 1.0)))
ob_medical_cloth.location = (0.0, 0.0, 0.0)
_vg = ob_medical_cloth.vertex_groups.new(name='spine')
_vg = ob_medical_cloth.vertex_groups.new(name='spine.001')
_vg = ob_medical_cloth.vertex_groups.new(name='spine.002')
_vg = ob_medical_cloth.vertex_groups.new(name='spine.003')
_vg.add([0, 1, 2, 3, 4, 5, 6, 7, 8, 9, 10, 11, 12, 13, 14, 15, 16, 17, 18, 19, 20, 21, 22, 23, 24, 25, 26, 27, 28, 29, 30, 31, 32, 33, 34, 35, 36, 37, 38, 39, 40, 41, 42, 43, 44, 45, 46, 47, 48, 49, 50, 51, 52, 53, 54, 55, 56, 57, 58, 59, 60, 61, 62, 63, 64, 65, 66, 67, 68, 69, 70, 71, 72, 73, 74, 75, 76, 77, 78, 79, 80, 81, 82, 83, 84, 85, 86, 87, 88, 89, 90, 91, 92, 93, 94, 95, 96, 97, 98, 99, 100, 101], 1.0, 'REPLACE')
_vg = ob_medical_cloth.vertex_groups.new(name='neck')
_vg = ob_medical_cloth.vertex_groups.new(name='neck.001')
_vg = ob_medical_cloth.vertex_groups.new(name='head')
_vg = ob_medical_cloth.vertex_groups.new(name='shoulder.L')
_vg = ob_medical_cloth.vertex_groups.new(name='upper_arm.L')
_vg = ob_medical_cloth.vertex_groups.new(name='elbow.L')
_vg = ob_medical_cloth.vertex_groups.new(name='forearm.L')
_vg = ob_medical_cloth.vertex_groups.new(name='hand.L')
_vg = ob_medical_cloth.vertex_groups.new(name='shoulder.R')
_vg = ob_medical_cloth.vertex_groups.new(name='upper_arm.R')
_vg = ob_medical_cloth.vertex_groups.new(name='elbow.R')
_vg = ob_medical_cloth.vertex_groups.new(name='forearm.R')
_vg = ob_medical_cloth.vertex_groups.new(name='hand.R')
_vg = ob_medical_cloth.vertex_groups.new(name='thigh.L')
_vg = ob_medical_cloth.vertex_groups.new(name='knee.L')
_vg = ob_medical_cloth.vertex_groups.new(name='shin.L')
_vg = ob_medical_cloth.vertex_groups.new(name='foot.L')
_vg = ob_medical_cloth.vertex_groups.new(name='toe.L')
_vg = ob_medical_cloth.vertex_groups.new(name='heel.02.L')
_vg = ob_medical_cloth.vertex_groups.new(name='thigh.R')
_vg = ob_medical_cloth.vertex_groups.new(name='knee.R')
_vg = ob_medical_cloth.vertex_groups.new(name='shin.R')
_vg = ob_medical_cloth.vertex_groups.new(name='foot.R')
_vg = ob_medical_cloth.vertex_groups.new(name='toe.R')
_vg = ob_medical_cloth.vertex_groups.new(name='heel.02.R')
_m = ob_medical_cloth.modifiers.new('Armature', 'ARMATURE')
_m.object = ob_game_rig
_m = ob_medical_cloth.modifiers.new('Auto Smooth', 'NODES')
_m.node_group = ng_auto_smooth
_gi = [s.identifier for s in ng_auto_smooth.interface.items_tree if s.item_type == 'SOCKET' and s.in_out == 'INPUT']
_m[_gi[1]] = 0.5236  # Angle
ob_hair_mesh.parent = ob_game_rig
ob_hair_mesh.matrix_parent_inverse = Matrix(((0.7812, -0.0, 0.0, -0.0), (-0.0, 0.7812, -0.0, 0.0), (0.0, -0.0, 0.7812, -0.0), (-0.0, 0.0, -0.0, 1.0)))
ob_hair_mesh.location = (0.0, 0.0, 0.0)
_vg = ob_hair_mesh.vertex_groups.new(name='spine')
_vg = ob_hair_mesh.vertex_groups.new(name='spine.001')
_vg = ob_hair_mesh.vertex_groups.new(name='spine.002')
_vg = ob_hair_mesh.vertex_groups.new(name='spine.003')
_vg = ob_hair_mesh.vertex_groups.new(name='neck')
_vg = ob_hair_mesh.vertex_groups.new(name='neck.001')
_vg = ob_hair_mesh.vertex_groups.new(name='head')
_vg.add([0, 1, 2, 3, 4, 5, 6, 7, 8, 9, 10, 11, 12, 13, 14, 15, 16, 17, 18, 19, 20, 21, 22, 23, 24, 25, 26, 27, 28, 29, 30, 31, 32, 33, 34, 35, 36, 37, 38, 39, 40, 41, 42, 43, 44, 45, 46, 47, 48, 49, 50, 51, 52, 53, 54, 55, 56, 57, 58, 59, 60, 61, 62, 63, 64, 65, 66, 67, 68, 69, 70, 71, 72, 73, 74, 75, 76, 77, 78, 79, 80, 81, 82, 83, 84, 85, 86, 87, 88, 89, 90, 91, 92, 93, 94, 95, 96, 97, 98, 99, 100, 101, 102, 103, 104, 105, 106, 107, 108, 109, 110, 111, 112, 113, 114, 115, 116, 117, 118, 119, 120, 121, 122, 123, 124, 125, 126, 127, 128, 129, 130, 131, 132, 133, 134, 135, 136, 137, 138, 139, 140, 141, 142, 143, 144, 145, 146, 147, 148, 149, 150, 151, 152, 153, 154, 155, 156, 157, 158, 159, 160, 161, 162, 163, 164, 165, 166, 167, 168, 169, 170, 171, 172, 173, 174, 175, 176, 177, 178, 179, 180, 181], 1.0, 'REPLACE')
_vg = ob_hair_mesh.vertex_groups.new(name='shoulder.L')
_vg = ob_hair_mesh.vertex_groups.new(name='upper_arm.L')
_vg = ob_hair_mesh.vertex_groups.new(name='elbow.L')
_vg = ob_hair_mesh.vertex_groups.new(name='forearm.L')
_vg = ob_hair_mesh.vertex_groups.new(name='hand.L')
_vg = ob_hair_mesh.vertex_groups.new(name='shoulder.R')
_vg = ob_hair_mesh.vertex_groups.new(name='upper_arm.R')
_vg = ob_hair_mesh.vertex_groups.new(name='elbow.R')
_vg = ob_hair_mesh.vertex_groups.new(name='forearm.R')
_vg = ob_hair_mesh.vertex_groups.new(name='hand.R')
_vg = ob_hair_mesh.vertex_groups.new(name='thigh.L')
_vg = ob_hair_mesh.vertex_groups.new(name='knee.L')
_vg = ob_hair_mesh.vertex_groups.new(name='shin.L')
_vg = ob_hair_mesh.vertex_groups.new(name='foot.L')
_vg = ob_hair_mesh.vertex_groups.new(name='toe.L')
_vg = ob_hair_mesh.vertex_groups.new(name='heel.02.L')
_vg = ob_hair_mesh.vertex_groups.new(name='thigh.R')
_vg = ob_hair_mesh.vertex_groups.new(name='knee.R')
_vg = ob_hair_mesh.vertex_groups.new(name='shin.R')
_vg = ob_hair_mesh.vertex_groups.new(name='foot.R')
_vg = ob_hair_mesh.vertex_groups.new(name='toe.R')
_vg = ob_hair_mesh.vertex_groups.new(name='heel.02.R')
_m = ob_hair_mesh.modifiers.new('Armature', 'ARMATURE')
_m.object = ob_game_rig

# ---- collection membership
col_collection.objects.link(ob_character_male_mesh)
col_collection.objects.link(ob_game_rig)
col_collection.objects.link(ob_blender_rig)
col_collection.objects.link(ob_medical_cloth)
col_collection.objects.link(ob_hair_mesh)

# ---- scene / render settings (as saved in the file)
scene.frame_start = 1; scene.frame_end = 250; scene.frame_set(1)
scene.render.engine = 'BLENDER_EEVEE_NEXT'
scene.cycles.sampling_pattern = 'TABULATED_SOBOL'
scene.cycles.use_light_tree = False
scene.view_settings.view_transform = 'Filmic'
bpy.context.view_layer.update()

# ---- added for rendering (the .blend has no active camera and no usable light): camera, sun
cam_auto = bpy.data.cameras.new('AutoCamera')
cam_auto.lens = 50.0
cam_auto.sensor_width = 36.0
cam_auto.clip_end = 1000.0
ob_auto_camera = bpy.data.objects.new('AutoCamera', cam_auto)
scene.collection.objects.link(ob_auto_camera)
ob_auto_camera.location = (3.14769, -3.75433, 3.78649)
ob_auto_camera.rotation_euler = (1.09748, -7.21219e-08, 0.694738)
scene.camera = ob_auto_camera
light_auto_sun = bpy.data.lights.new('AutoSun', 'SUN')
light_auto_sun.energy = 3.0
light_auto_sun.angle = 0.0523599
ob_auto_sun = bpy.data.objects.new('AutoSun', light_auto_sun)
scene.collection.objects.link(ob_auto_sun)
ob_auto_sun.rotation_euler = (0.872665, 0.174533, 0.523599)
bpy.context.view_layer.update()
